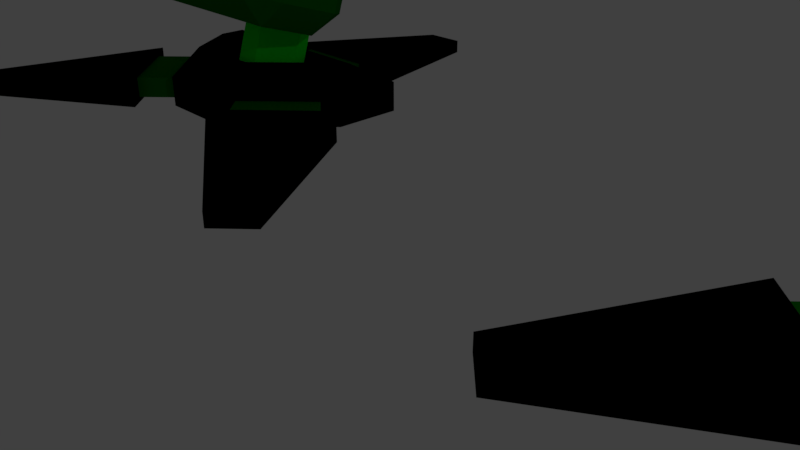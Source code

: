 # Source: Jigblade.blend  (saved by Blender 2.79.0; exported with 4.5.12 LTS)
import bpy
from mathutils import Matrix  # noqa: F401  (used for matrix-valued properties, if any)

bpy.ops.wm.read_factory_settings(use_empty=True)
scene = bpy.context.scene
scene.name = 'Scene'

# ---- collections
col_collection_1 = bpy.data.collections.new('Collection 1'); scene.collection.children.link(col_collection_1)

# ---- materials (node trees are filled in below, after node groups)
mat_material = bpy.data.materials.new('Material')
mat_material.alpha_threshold = 0.0
mat_material.use_transparent_shadow = False
mat_material.diffuse_color = (0.7842, 0.7842, 0.7842, 1.0)
mat_material.roughness = 0.5
mat_material.line_color = (0.0, 0.0, 0.0, 1.0)
mat_white = bpy.data.materials.new('White')
mat_white.alpha_threshold = 0.0
mat_white.use_transparent_shadow = False
mat_white.diffuse_color = (1.0, 1.0, 1.0, 1.0)
mat_white.roughness = 0.5
mat_black = bpy.data.materials.new('Black')
mat_black.alpha_threshold = 0.0
mat_black.use_transparent_shadow = False
mat_black.diffuse_color = (0.0, 0.0, 0.0, 1.0)
mat_black.roughness = 0.5
mat_steel = bpy.data.materials.new('Steel')
mat_steel.alpha_threshold = 0.0
mat_steel.use_transparent_shadow = False
mat_steel.diffuse_color = (0.1191, 0.1191, 0.1191, 1.0)
mat_steel.roughness = 0.5
mat_material_001 = bpy.data.materials.new('Material.001')
mat_material_001.alpha_threshold = 0.0
mat_material_001.use_transparent_shadow = False
mat_material_001.diffuse_color = (0.004271, 0.1573, 0.003796, 1.0)
mat_material_001.roughness = 0.5
mat_material_002 = bpy.data.materials.new('Material.002')
mat_material_002.alpha_threshold = 0.0
mat_material_002.use_transparent_shadow = False
mat_material_002.diffuse_color = (0.007009, 1.0, 0.01337, 1.0)
mat_material_002.roughness = 0.5

# ---- material node trees

# ---- world
world_world = bpy.data.worlds.new('World'); scene.world = world_world
world_world.color = (0.05088, 0.05088, 0.05088)
world_world.use_sun_shadow = False
world_world.sun_shadow_jitter_overblur = 0.0
world_world.cycles.sampling_method = 'MANUAL'

# ---- cameras
cam_camera = bpy.data.cameras.new('Camera')
cam_camera.clip_end = 100.0
cam_camera.lens = 35.0
cam_camera.sensor_width = 32.0
cam_camera.sensor_height = 18.0
cam_camera.ortho_scale = 7.314
cam_camera.dof.focus_distance = 0.0
cam_camera.dof.aperture_fstop = 128.0

# ---- lights
light_lamp = bpy.data.lights.new('Lamp', 'POINT')
light_lamp.transmission_factor = 0.0
light_lamp.cutoff_distance = 30.0
light_lamp.energy = 100.0
light_lamp.shadow_buffer_clip_start = 1.001
light_lamp.shadow_soft_size = 0.1
light_lamp.shadow_maximum_resolution = 0.006
light_lamp.use_absolute_resolution = True

# ---- meshes
me_cube = bpy.data.meshes.new('Cube')
me_cube.from_pydata([(-8.257, 1.061, -0.9766), (-11.26, -0.8921, -0.9766), (-11.84, -0.315, -0.9766), (-9.898, 2.695, -0.9766), (-8.257, 1.061, -0.3899), (-11.26, -0.892, -0.7018), (-11.84, -0.315, -0.7018), (-9.898, 2.695, -0.3899), (-8.517, 1.319, -0.8838), (-9.639, 2.436, -0.8838), (-8.517, 1.319, -0.4827), (-9.639, 2.436, -0.4827), (-7.944, 1.895, -0.8838), (-9.066, 3.012, -0.8838), (-7.944, 1.895, -0.4827), (-9.066, 3.012, -0.4827), (-5.664, 1.129, -0.9766), (-2.672, -0.8375, -0.9766), (-2.09, -0.263, -0.9766), (-4.016, 2.755, -0.9766), (-4.565, 4.661, -0.9736), (-9.391, 4.661, -0.9736), (-5.172, 4.053, -0.02678), (-8.784, 4.053, -0.02678), (-4.565, 3.299, -0.9736), (-6.167, 1.697, -0.9736), (-7.789, 1.697, -0.9736), (-9.391, 3.299, -0.9736), (-6.418, 2.304, -0.02678), (-5.172, 3.55, -0.02678), (-8.784, 3.55, -0.02678), (-7.538, 2.304, -0.02678), (-4.016, 2.755, -0.3899), (-2.09, -0.263, -0.7018), (-2.672, -0.8375, -0.7018), (-5.664, 1.129, -0.3899), (-4.276, 2.498, -0.8838), (-5.403, 1.386, -0.8838), (-4.276, 2.498, -0.4827), (-5.403, 1.386, -0.4827), (-4.847, 3.076, -0.8838), (-5.974, 1.964, -0.8838), (-4.847, 3.076, -0.4827), (-5.974, 1.964, -0.4827), (-5.866, 5.212, -0.9766), (-6.669, 8.701, -0.9766), (-7.487, 8.689, -0.9766), (-8.182, 5.176, -0.9766), (-8.182, 5.176, -0.3899), (-7.487, 8.689, -0.7018), (-6.669, 8.701, -0.7018), (-5.866, 5.212, -0.3899), (-7.815, 5.182, -0.8838), (-6.232, 5.207, -0.8838), (-7.815, 5.182, -0.4827), (-6.232, 5.207, -0.4827), (-7.803, 4.37, -0.8838), (-6.22, 4.394, -0.8838), (-7.803, 4.37, -0.4827), (-6.22, 4.394, -0.4827), (-4.565, 4.661, -0.3857), (-9.391, 4.661, -0.3857), (-4.565, 3.299, -0.3857), (-6.167, 1.697, -0.3857), (-7.789, 1.697, -0.3857), (-9.391, 3.299, -0.3857), (-5.805, 3.791, -0.02678), (-8.151, 3.791, -0.02678), (-5.805, 3.464, -0.02678), (-6.614, 2.654, -0.02678), (-7.342, 2.654, -0.02678), (-8.151, 3.464, -0.02678), (-5.805, 3.791, -0.369), (-8.151, 3.791, -0.369), (-5.805, 3.464, -0.369), (-6.614, 2.654, -0.369), (-7.342, 2.654, -0.369), (-8.151, 3.464, -0.369), (-6.158, 3.644, -0.369), (-7.798, 3.644, -0.369), (-6.158, 3.415, -0.369), (-6.724, 2.85, -0.369), (-7.232, 2.85, -0.369), (-7.798, 3.415, -0.369), (-6.158, 3.644, -0.369), (-7.798, 3.644, -0.369), (-6.158, 3.415, -0.369), (-6.724, 2.85, -0.369), (-7.232, 2.85, -0.369), (-7.798, 3.415, -0.369), (-6.158, 5.499, 5.443), (-7.798, 5.499, 5.443), (-6.158, 5.271, 5.443), (-6.724, 4.705, 5.443), (-7.232, 4.705, 5.443), (-7.798, 5.271, 5.443), (-6.158, 5.496, 5.603), (-7.798, 5.496, 5.603), (-6.158, 5.337, 5.44), (-6.724, 4.941, 5.035), (-7.232, 4.941, 5.035), (-7.798, 5.337, 5.44), (-6.158, 2.634, 10.99), (-7.798, 2.634, 10.99), (-6.158, 2.475, 10.83), (-6.724, 2.08, 10.42), (-7.232, 2.08, 10.42), (-7.798, 2.475, 10.83), (-6.45, 5.026, 6.529), (-5.517, 5.026, 6.531), (-6.449, 5.526, 6.395), (-5.516, 5.526, 6.397), (-6.446, 5.892, 6.029), (-5.513, 5.892, 6.031), (-6.442, 6.026, 5.529), (-5.509, 6.026, 5.531), (-6.438, 5.892, 5.029), (-5.506, 5.892, 5.031), (-6.436, 5.526, 4.663), (-5.503, 5.526, 4.665), (-6.435, 5.026, 4.529), (-5.502, 5.026, 4.531), (-6.436, 4.526, 4.663), (-5.503, 4.526, 4.665), (-6.438, 4.16, 5.029), (-5.506, 4.16, 5.031), (-6.442, 4.026, 5.529), (-5.509, 4.026, 5.531), (-6.446, 4.16, 6.029), (-5.513, 4.16, 6.031), (-6.449, 4.526, 6.395), (-5.516, 4.526, 6.397), (-6.131, 5.026, 5.857), (-5.826, 5.026, 5.857), (-6.13, 5.189, 5.813), (-5.825, 5.189, 5.814), (-6.129, 5.309, 5.693), (-5.824, 5.309, 5.694), (-6.128, 5.352, 5.53), (-5.823, 5.352, 5.531), (-6.127, 5.309, 5.366), (-5.822, 5.309, 5.367), (-6.126, 5.189, 5.247), (-5.821, 5.189, 5.247), (-6.126, 5.026, 5.203), (-5.821, 5.026, 5.204), (-6.126, 4.862, 5.247), (-5.821, 4.862, 5.247), (-6.127, 4.742, 5.366), (-5.822, 4.742, 5.367), (-6.128, 4.699, 5.53), (-5.823, 4.699, 5.531), (-6.129, 4.742, 5.693), (-5.824, 4.742, 5.694), (-6.13, 4.862, 5.813), (-5.825, 4.862, 5.814), (-8.443, 5.026, 6.529), (-7.51, 5.026, 6.531), (-8.442, 5.526, 6.395), (-7.509, 5.526, 6.397), (-8.439, 5.892, 6.029), (-7.506, 5.892, 6.031), (-8.435, 6.026, 5.529), (-7.503, 6.026, 5.531), (-8.432, 5.892, 5.029), (-7.499, 5.892, 5.031), (-8.429, 5.526, 4.663), (-7.496, 5.526, 4.665), (-8.428, 5.026, 4.529), (-7.495, 5.026, 4.531), (-8.429, 4.526, 4.663), (-7.496, 4.526, 4.665), (-8.432, 4.16, 5.029), (-7.499, 4.16, 5.031), (-8.435, 4.026, 5.529), (-7.503, 4.026, 5.531), (-8.439, 4.16, 6.029), (-7.506, 4.16, 6.031), (-8.442, 4.526, 6.395), (-7.509, 4.526, 6.397), (-8.124, 5.026, 5.857), (-7.819, 5.026, 5.857), (-8.124, 5.189, 5.813), (-7.819, 5.189, 5.814), (-8.123, 5.309, 5.693), (-7.818, 5.309, 5.694), (-8.122, 5.352, 5.53), (-7.817, 5.352, 5.531), (-8.12, 5.309, 5.366), (-7.815, 5.309, 5.367), (-8.119, 5.189, 5.247), (-7.815, 5.189, 5.247), (-8.119, 5.026, 5.203), (-7.814, 5.026, 5.204), (-8.119, 4.862, 5.247), (-7.815, 4.862, 5.247), (-8.12, 4.742, 5.366), (-7.815, 4.742, 5.367), (-8.122, 4.699, 5.53), (-7.817, 4.699, 5.531), (-8.123, 4.742, 5.693), (-7.818, 4.742, 5.694), (-8.124, 4.862, 5.813), (-7.819, 4.862, 5.814), (-9.442, 3.908, 7.15), (-8.837, 4.14, 6.746), (-9.442, 1.525, 9.004), (-8.837, 1.293, 9.408), (-8.837, 1.028, 8.76), (-9.442, 2.879, 6.646), (-8.837, 2.382, 6.402), (-8.837, 3.111, 6.242), (-8.576, 2.257, 0.934), (-8.576, 1.872, 1.577), (-9.095, 2.408, 1.405), (-8.576, 2.752, 4.33), (-8.576, 3.439, 4.63), (-9.095, 3.288, 4.159), (-8.576, 3.366, 0.5795), (-9.095, 3.517, 1.051), (-8.576, 4.053, 0.8794), (-8.576, 4.548, 4.276), (-8.576, 4.933, 3.633), (-9.095, 4.397, 3.804), (-5.416, 2.257, 0.934), (-4.896, 2.408, 1.405), (-5.416, 1.872, 1.577), (-5.416, 3.439, 4.63), (-5.416, 2.752, 4.33), (-4.896, 3.288, 4.159), (-5.416, 3.366, 0.5795), (-5.416, 4.053, 0.8794), (-4.896, 3.517, 1.051), (-5.416, 4.548, 4.276), (-4.896, 4.397, 3.804), (-5.416, 4.933, 3.633), (-8.837, 4.405, 7.393), (-8.837, 2.321, 9.911), (-8.837, 3.05, 9.751), (-9.442, 2.553, 9.508), (-5.155, 3.111, 6.242), (-4.549, 2.879, 6.646), (-5.155, 2.382, 6.402), (-5.155, 1.293, 9.408), (-5.155, 1.028, 8.76), (-4.549, 1.525, 9.004), (-5.155, 4.14, 6.746), (-5.155, 4.405, 7.393), (-4.549, 3.908, 7.15), (-5.155, 2.321, 9.911), (-4.549, 2.553, 9.508), (-5.155, 3.05, 9.751), (5.657, 1.061, -0.9766), (2.656, -0.8921, -0.9766), (2.076, -0.315, -0.9766), (4.015, 2.695, -0.9766), (5.657, 1.061, -0.3899), (2.656, -0.892, -0.7018), (2.076, -0.315, -0.7018), (4.015, 2.695, -0.3899), (5.397, 1.319, -0.8838), (4.275, 2.436, -0.8838), (5.397, 1.319, -0.4827), (4.275, 2.436, -0.4827), (5.97, 1.895, -0.8838), (4.848, 3.012, -0.8838), (5.97, 1.895, -0.4827), (4.848, 3.012, -0.4827), (8.25, 1.129, -0.9766), (11.24, -0.8375, -0.9766), (11.82, -0.263, -0.9766), (9.898, 2.755, -0.9766), (9.349, 4.661, -0.9736), (4.522, 4.661, -0.9736), (8.742, 4.053, -0.02678), (5.13, 4.053, -0.02678), (9.349, 3.299, -0.9736), (7.747, 1.697, -0.9736), (6.124, 1.697, -0.9736), (4.522, 3.299, -0.9736), (7.496, 2.304, -0.02678), (8.742, 3.55, -0.02678), (5.13, 3.55, -0.02678), (6.376, 2.304, -0.02678), (9.898, 2.755, -0.3899), (11.82, -0.263, -0.7018), (11.24, -0.8375, -0.7018), (8.25, 1.129, -0.3899), (9.637, 2.498, -0.8838), (8.51, 1.386, -0.8838), (9.637, 2.498, -0.4827), (8.51, 1.386, -0.4827), (9.067, 3.076, -0.8838), (7.94, 1.964, -0.8838), (9.067, 3.076, -0.4827), (7.94, 1.964, -0.4827), (8.048, 5.212, -0.9766), (7.245, 8.701, -0.9766), (6.427, 8.689, -0.9766), (5.732, 5.176, -0.9766), (5.732, 5.176, -0.3899), (6.427, 8.689, -0.7018), (7.245, 8.701, -0.7018), (8.048, 5.212, -0.3899), (6.098, 5.182, -0.8838), (7.682, 5.207, -0.8838), (6.098, 5.182, -0.4827), (7.682, 5.207, -0.4827), (6.111, 4.37, -0.8838), (7.694, 4.394, -0.8838), (6.111, 4.37, -0.4827), (7.694, 4.394, -0.4827), (9.349, 4.661, -0.3857), (4.522, 4.661, -0.3857), (9.349, 3.299, -0.3857), (7.747, 1.697, -0.3857), (6.124, 1.697, -0.3857), (4.522, 3.299, -0.3857), (8.109, 3.791, -0.02678), (5.763, 3.791, -0.02678), (8.109, 3.464, -0.02678), (7.299, 2.654, -0.02678), (6.572, 2.654, -0.02678), (5.763, 3.464, -0.02678), (8.109, 3.791, -0.369), (5.763, 3.791, -0.369), (8.109, 3.464, -0.369), (7.299, 2.654, -0.369), (6.572, 2.654, -0.369), (5.763, 3.464, -0.369), (7.755, 3.644, -0.369), (6.116, 3.644, -0.369), (7.755, 3.415, -0.369), (7.19, 2.85, -0.369), (6.682, 2.85, -0.369), (6.116, 3.415, -0.369), (7.755, 3.644, -0.369), (6.116, 3.644, -0.369), (7.755, 3.415, -0.369), (7.19, 2.85, -0.369), (6.682, 2.85, -0.369), (6.116, 3.415, -0.369), (7.755, 5.499, 5.443), (6.116, 5.499, 5.443), (7.755, 5.271, 5.443), (7.19, 4.705, 5.443), (6.682, 4.705, 5.443), (6.116, 5.271, 5.443), (7.755, 5.496, 5.603), (6.116, 5.496, 5.603), (7.755, 5.337, 5.44), (7.19, 4.941, 5.035), (6.682, 4.941, 5.035), (6.116, 5.337, 5.44), (7.755, 2.634, 10.99), (6.116, 2.634, 10.99), (7.755, 2.475, 10.83), (7.19, 2.08, 10.42), (6.682, 2.08, 10.42), (6.116, 2.475, 10.83), (7.464, 5.026, 6.529), (8.397, 5.026, 6.531), (7.465, 5.526, 6.395), (8.398, 5.526, 6.397), (7.468, 5.892, 6.029), (8.401, 5.892, 6.031), (7.472, 6.026, 5.529), (8.404, 6.026, 5.531), (7.476, 5.892, 5.029), (8.408, 5.892, 5.031), (7.478, 5.526, 4.663), (8.411, 5.526, 4.665), (7.479, 5.026, 4.529), (8.412, 5.026, 4.531), (7.478, 4.526, 4.663), (8.411, 4.526, 4.665), (7.476, 4.16, 5.029), (8.408, 4.16, 5.031), (7.472, 4.026, 5.529), (8.404, 4.026, 5.531), (7.468, 4.16, 6.029), (8.401, 4.16, 6.031), (7.465, 4.526, 6.395), (8.398, 4.526, 6.397), (7.783, 5.026, 5.857), (8.088, 5.026, 5.857), (7.784, 5.189, 5.813), (8.088, 5.189, 5.814), (7.784, 5.309, 5.693), (8.089, 5.309, 5.694), (7.786, 5.352, 5.53), (8.091, 5.352, 5.531), (7.787, 5.309, 5.366), (8.092, 5.309, 5.367), (7.788, 5.189, 5.247), (8.093, 5.189, 5.247), (7.788, 5.026, 5.203), (8.093, 5.026, 5.204), (7.788, 4.862, 5.247), (8.093, 4.862, 5.247), (7.787, 4.742, 5.366), (8.092, 4.742, 5.367), (7.786, 4.699, 5.53), (8.091, 4.699, 5.531), (7.784, 4.742, 5.693), (8.089, 4.742, 5.694), (7.784, 4.862, 5.813), (8.088, 4.862, 5.814), (5.471, 5.026, 6.529), (6.404, 5.026, 6.531), (5.472, 5.526, 6.395), (6.405, 5.526, 6.397), (5.475, 5.892, 6.029), (6.407, 5.892, 6.031), (5.478, 6.026, 5.529), (6.411, 6.026, 5.531), (5.482, 5.892, 5.029), (6.415, 5.892, 5.031), (5.485, 5.526, 4.663), (6.418, 5.526, 4.665), (5.486, 5.026, 4.529), (6.419, 5.026, 4.531), (5.485, 4.526, 4.663), (6.418, 4.526, 4.665), (5.482, 4.16, 5.029), (6.415, 4.16, 5.031), (5.478, 4.026, 5.529), (6.411, 4.026, 5.531), (5.475, 4.16, 6.029), (6.407, 4.16, 6.031), (5.472, 4.526, 6.395), (6.405, 4.526, 6.397), (5.79, 5.026, 5.857), (6.095, 5.026, 5.857), (5.79, 5.189, 5.813), (6.095, 5.189, 5.814), (5.791, 5.309, 5.693), (6.096, 5.309, 5.694), (5.792, 5.352, 5.53), (6.097, 5.352, 5.531), (5.794, 5.309, 5.366), (6.098, 5.309, 5.367), (5.794, 5.189, 5.247), (6.099, 5.189, 5.247), (5.795, 5.026, 5.203), (6.1, 5.026, 5.204), (5.794, 4.862, 5.247), (6.099, 4.862, 5.247), (5.794, 4.742, 5.366), (6.098, 4.742, 5.367), (5.792, 4.699, 5.53), (6.097, 4.699, 5.531), (5.791, 4.742, 5.693), (6.096, 4.742, 5.694), (5.79, 4.862, 5.813), (6.095, 4.862, 5.814), (4.472, 3.908, 7.15), (5.077, 4.14, 6.746), (4.472, 1.525, 9.004), (5.077, 1.293, 9.408), (5.077, 1.028, 8.76), (4.472, 2.879, 6.646), (5.077, 2.382, 6.402), (5.077, 3.111, 6.242), (5.338, 2.257, 0.934), (5.338, 1.872, 1.577), (4.819, 2.408, 1.405), (5.338, 2.752, 4.33), (5.338, 3.439, 4.63), (4.819, 3.288, 4.159), (5.338, 3.366, 0.5795), (4.819, 3.517, 1.051), (5.338, 4.053, 0.8794), (5.338, 4.548, 4.276), (5.338, 4.933, 3.633), (4.819, 4.397, 3.804), (8.498, 2.257, 0.934), (9.018, 2.408, 1.405), (8.498, 1.872, 1.577), (8.498, 3.439, 4.63), (8.498, 2.752, 4.33), (9.018, 3.288, 4.159), (8.498, 3.366, 0.5795), (8.498, 4.053, 0.8794), (9.018, 3.517, 1.051), (8.498, 4.548, 4.276), (9.018, 4.397, 3.804), (8.498, 4.933, 3.633), (5.077, 4.405, 7.393), (5.077, 2.321, 9.911), (5.077, 3.05, 9.751), (4.472, 2.553, 9.508), (8.759, 3.111, 6.242), (9.364, 2.879, 6.646), (8.759, 2.382, 6.402), (8.759, 1.293, 9.408), (8.759, 1.028, 8.76), (9.364, 1.525, 9.004), (8.759, 4.14, 6.746), (8.759, 4.405, 7.393), (9.364, 3.908, 7.15), (8.759, 2.321, 9.911), (9.364, 2.553, 9.508), (8.759, 3.05, 9.751), (-3.592, 3.934, 9.387), (-2.706, 4.491, 9.671), (-3.592, 1.499, 6.767), (-2.706, 0.9422, 6.482), (-2.706, 1.893, 6.304), (-3.592, 4.751, 8.429), (-2.706, 5.145, 7.967), (-2.706, 5.307, 8.714), (-2.706, 3.539, 9.849), (-2.706, 0.1256, 7.44), (-2.706, 0.2875, 8.187), (-3.592, 0.6821, 7.724), (2.681, 5.307, 8.714), (3.567, 4.751, 8.429), (2.681, 5.145, 7.967), (2.681, 0.9422, 6.482), (2.681, 1.893, 6.304), (3.567, 1.499, 6.767), (2.681, 4.491, 9.671), (2.681, 3.539, 9.849), (3.567, 3.934, 9.387), (2.681, 0.1256, 7.44), (3.567, 0.6821, 7.724), (2.681, 0.2875, 8.187), (-2.263, -2.887, 10.6), (-2.48, 1.916, 13.5), (-2.48, 7.194, 11.01), (-2.48, 7.194, 13.5), (2.19, -2.887, 10.6), (2.408, 1.916, 13.5), (2.408, 7.194, 11.01), (2.408, 7.194, 13.5), (-2.263, -2.887, 11.22), (-2.48, 7.194, 11.43), (2.408, 7.194, 11.43), (2.19, -2.887, 11.22), (-2.48, 3.018, 10.2), (-2.48, 3.018, 13.5), (2.408, 3.018, 10.2), (2.408, 3.018, 13.5), (2.408, 3.018, 11.43), (-2.48, 3.018, 11.43), (2.408, -2.665, 11.43), (2.408, -0.8212, 10.2), (-2.48, -0.8212, 10.2), (-2.48, -2.665, 11.43), (2.05, 2.31, 12.99), (2.05, 6.006, 11.25), (2.05, 6.006, 12.99), (2.05, 6.006, 11.54), (2.05, 3.082, 10.68), (2.05, 3.082, 12.99), (2.05, 3.082, 11.54), (2.05, -0.8976, 11.54), (2.05, 0.3932, 10.68), (4.396, 6.006, 11.54), (4.396, 6.006, 11.25), (4.396, 3.082, 10.68), (4.396, 3.082, 12.99), (4.396, 2.31, 12.99), (4.396, -0.8976, 11.54), (4.396, 0.3932, 10.68), (4.396, 6.006, 12.99), (4.396, 3.082, 11.54), (-4.807, 2.31, 12.99), (-4.807, 6.006, 11.25), (-4.807, 6.006, 12.99), (-4.807, 6.006, 11.54), (-4.807, 3.082, 10.68), (-4.807, 3.082, 12.99), (-4.807, 3.082, 11.54), (-4.807, -0.8976, 11.54), (-4.807, 0.3932, 10.68), (-2.461, 6.006, 11.54), (-2.461, 6.006, 11.25), (-2.461, 3.082, 10.68), (-2.461, 3.082, 12.99), (-2.461, 2.31, 12.99), (-2.461, -0.8976, 11.54), (-2.461, 0.3932, 10.68), (-2.461, 6.006, 12.99), (-2.461, 3.082, 11.54), (-8.563, 2.409, 8.634), (-8.563, 2.409, 7.788), (-0.03359, 4.795, 8.448), (-0.03359, 4.795, 10.45), (0.9127, 4.604, 8.448), (0.9127, 4.604, 10.45), (1.498, 4.104, 8.448), (1.498, 4.104, 10.45), (1.498, 3.486, 8.448), (1.498, 3.486, 10.45), (0.9127, 2.986, 8.448), (0.9127, 2.986, 10.45), (-0.03359, 2.795, 8.448), (-0.03359, 2.795, 10.45), (-0.9799, 2.986, 8.448), (-0.9799, 2.986, 10.45), (-1.565, 3.486, 8.448), (-1.565, 3.486, 10.45), (-1.565, 4.104, 8.448), (-1.565, 4.104, 10.45), (-0.9799, 4.604, 8.448), (-0.9799, 4.604, 10.45), (-8.563, 3.512, 7.788), (-8.563, 3.512, 8.634), (8.599, 2.409, 7.788), (8.599, 2.409, 8.634), (8.599, 3.512, 7.788), (8.599, 3.512, 8.634), (6.679, -1.13, 9.563), (5.039, -1.13, 9.563), (6.679, -1.275, 9.739), (6.113, -1.636, 10.17), (5.605, -1.636, 10.17), (5.039, -1.275, 9.739), (6.679, 4.531, 11.84), (5.039, 4.531, 11.84), (6.679, 4.385, 12.02), (6.113, 4.025, 12.45), (5.605, 4.025, 12.45), (5.039, 4.385, 12.02), (6.679, -7.212, 9.748), (5.039, -7.212, 9.748), (6.679, -7.272, 9.968), (6.113, -7.422, 10.51), (5.605, -7.422, 10.51), (5.039, -7.272, 9.968), (6.679, -1.115, 9.497), (5.039, -1.115, 9.497), (6.679, -1.176, 9.717), (6.113, -1.325, 10.26), (5.605, -1.325, 10.26), (5.039, -1.176, 9.717), (6.384, -1.162, 10.87), (7.317, -1.162, 10.87), (6.385, -0.6616, 10.74), (7.318, -0.6616, 10.74), (6.388, -0.2955, 10.37), (7.321, -0.2955, 10.37), (6.392, -0.1616, 9.871), (7.325, -0.1616, 9.873), (6.396, -0.2955, 9.371), (7.328, -0.2955, 9.373), (6.398, -0.6616, 9.005), (7.331, -0.6616, 9.007), (6.399, -1.162, 8.871), (7.332, -1.162, 8.873), (6.398, -1.662, 9.005), (7.331, -1.662, 9.007), (6.396, -2.028, 9.371), (7.328, -2.028, 9.373), (6.392, -2.162, 9.871), (7.325, -2.162, 9.873), (6.388, -2.028, 10.37), (7.321, -2.028, 10.37), (6.385, -1.662, 10.74), (7.318, -1.662, 10.74), (6.703, -1.162, 10.2), (7.008, -1.162, 10.2), (6.704, -0.9981, 10.15), (7.009, -0.9981, 10.16), (6.705, -0.8785, 10.03), (7.009, -0.8785, 10.04), (6.706, -0.8347, 9.871), (7.011, -0.8347, 9.872), (6.707, -0.8785, 9.708), (7.012, -0.8785, 9.709), (6.708, -0.9981, 9.588), (7.013, -0.9981, 9.589), (6.708, -1.162, 9.545), (7.013, -1.162, 9.545), (6.708, -1.325, 9.588), (7.013, -1.325, 9.589), (6.707, -1.445, 9.708), (7.012, -1.445, 9.709), (6.706, -1.488, 9.871), (7.011, -1.488, 9.872), (6.705, -1.445, 10.03), (7.009, -1.445, 10.04), (6.704, -1.325, 10.15), (7.009, -1.325, 10.16), (4.393, -1.162, 10.87), (5.326, -1.162, 10.87), (4.394, -0.6616, 10.74), (5.327, -0.6616, 10.74), (4.397, -0.2955, 10.37), (5.33, -0.2955, 10.37), (4.401, -0.1616, 9.871), (5.333, -0.1616, 9.873), (4.404, -0.2955, 9.371), (5.337, -0.2955, 9.373), (4.407, -0.6616, 9.005), (5.34, -0.6616, 9.007), (4.408, -1.162, 8.871), (5.341, -1.162, 8.873), (4.407, -1.662, 9.005), (5.34, -1.662, 9.007), (4.404, -2.028, 9.371), (5.337, -2.028, 9.373), (4.401, -2.162, 9.871), (5.333, -2.162, 9.873), (4.397, -2.028, 10.37), (5.33, -2.028, 10.37), (4.394, -1.662, 10.74), (5.327, -1.662, 10.74), (4.712, -1.162, 10.2), (5.017, -1.162, 10.2), (4.712, -0.9981, 10.15), (5.017, -0.9981, 10.16), (4.713, -0.8785, 10.03), (5.018, -0.8785, 10.04), (4.715, -0.8347, 9.871), (5.019, -0.8347, 9.872), (4.716, -0.8785, 9.708), (5.021, -0.8785, 9.709), (4.717, -0.9981, 9.588), (5.022, -0.9981, 9.589), (4.717, -1.162, 9.545), (5.022, -1.162, 9.545), (4.717, -1.325, 9.588), (5.022, -1.325, 9.589), (4.716, -1.445, 9.708), (5.021, -1.445, 9.709), (4.715, -1.488, 9.871), (5.019, -1.488, 9.872), (4.713, -1.445, 10.03), (5.018, -1.445, 10.04), (4.712, -1.325, 10.15), (5.017, -1.325, 10.16), (-5.349, -1.005, 8.062), (-6.988, -1.005, 8.062), (-5.349, -1.197, 8.186), (-5.914, -1.672, 8.492), (-6.422, -1.672, 8.492), (-6.988, -1.197, 8.186), (-5.349, 3.705, 11.94), (-6.988, 3.705, 11.94), (-5.349, 3.513, 12.06), (-5.914, 3.038, 12.37), (-6.422, 3.038, 12.37), (-6.988, 3.513, 12.06), (-5.349, -6.859, 6.402), (-6.988, -6.859, 6.402), (-5.349, -6.983, 6.594), (-5.914, -7.29, 7.069), (-6.422, -7.29, 7.069), (-6.988, -6.983, 6.594), (-5.349, -0.971, 8.003), (-6.988, -0.971, 8.003), (-5.349, -1.095, 8.194), (-5.914, -1.402, 8.669), (-6.422, -1.402, 8.669), (-6.988, -1.095, 8.194), (-5.643, -1.43, 9.299), (-4.71, -1.431, 9.301), (-5.642, -0.9126, 9.322), (-4.709, -0.9134, 9.325), (-5.639, -0.4532, 9.084), (-4.706, -0.454, 9.086), (-5.635, -0.1746, 8.647), (-4.703, -0.1753, 8.65), (-5.632, -0.1514, 8.13), (-4.699, -0.1522, 8.133), (-5.629, -0.3899, 7.671), (-4.696, -0.3907, 7.673), (-5.628, -0.8262, 7.392), (-4.695, -0.8269, 7.395), (-5.629, -1.343, 7.369), (-4.696, -1.344, 7.371), (-5.632, -1.803, 7.607), (-4.699, -1.803, 7.61), (-5.635, -2.081, 8.044), (-4.703, -2.082, 8.046), (-5.639, -2.104, 8.561), (-4.706, -2.105, 8.563), (-5.642, -1.866, 9.02), (-4.709, -1.867, 9.023), (-5.324, -1.227, 8.658), (-5.019, -1.227, 8.659), (-5.324, -1.058, 8.666), (-5.019, -1.058, 8.666), (-5.323, -0.9076, 8.588), (-5.018, -0.9079, 8.588), (-5.321, -0.8166, 8.445), (-5.017, -0.8168, 8.446), (-5.32, -0.809, 8.276), (-5.015, -0.8092, 8.277), (-5.319, -0.8869, 8.126), (-5.014, -0.8872, 8.127), (-5.319, -1.03, 8.035), (-5.014, -1.03, 8.036), (-5.319, -1.199, 8.027), (-5.014, -1.199, 8.028), (-5.32, -1.349, 8.105), (-5.015, -1.349, 8.106), (-5.321, -1.44, 8.248), (-5.017, -1.44, 8.249), (-5.323, -1.447, 8.417), (-5.018, -1.448, 8.418), (-5.324, -1.369, 8.567), (-5.019, -1.37, 8.568), (-7.634, -1.43, 9.299), (-6.701, -1.431, 9.301), (-7.633, -0.9126, 9.322), (-6.7, -0.9134, 9.325), (-7.63, -0.4532, 9.084), (-6.698, -0.454, 9.086), (-7.627, -0.1746, 8.647), (-6.694, -0.1753, 8.65), (-7.623, -0.1514, 8.13), (-6.69, -0.1522, 8.133), (-7.62, -0.3899, 7.671), (-6.687, -0.3907, 7.673), (-7.619, -0.8262, 7.392), (-6.686, -0.8269, 7.395), (-7.62, -1.343, 7.369), (-6.687, -1.344, 7.371), (-7.623, -1.803, 7.607), (-6.69, -1.803, 7.61), (-7.627, -2.081, 8.044), (-6.694, -2.082, 8.046), (-7.63, -2.104, 8.561), (-6.698, -2.105, 8.563), (-7.633, -1.866, 9.02), (-6.7, -1.867, 9.023), (-7.315, -1.227, 8.658), (-7.01, -1.227, 8.659), (-7.315, -1.058, 8.666), (-7.01, -1.058, 8.666), (-7.314, -0.9076, 8.588), (-7.009, -0.9079, 8.588), (-7.313, -0.8166, 8.445), (-7.008, -0.8168, 8.446), (-7.311, -0.809, 8.276), (-7.007, -0.8092, 8.277), (-7.311, -0.8869, 8.126), (-7.006, -0.8872, 8.127), (-7.31, -1.03, 8.035), (-7.005, -1.03, 8.036), (-7.311, -1.199, 8.027), (-7.006, -1.199, 8.028), (-7.311, -1.349, 8.105), (-7.007, -1.349, 8.106), (-7.313, -1.44, 8.248), (-7.008, -1.44, 8.249), (-7.314, -1.447, 8.417), (-7.009, -1.448, 8.418), (-7.315, -1.369, 8.567), (-7.01, -1.37, 8.568), (-6.013, 2.53, 11.81), (-6.013, 2.53, 11.27), (-6.013, 3.39, 11.27), (-6.013, 3.39, 11.81), (6.049, 2.53, 11.27), (6.049, 2.53, 11.81), (6.049, 3.39, 11.27), (6.049, 3.39, 11.81), (5.92, -6.808, 8.565), (5.92, -6.428, 8.673), (6.259, -6.815, 7.381), (6.259, -6.435, 7.489), (6.259, -6.835, 8.603), (6.259, -6.454, 8.712), (6.974, -6.867, 7.566), (6.974, -6.487, 7.674), (6.704, -6.974, 8.611), (6.704, -6.594, 8.72), (7.615, -6.969, 7.923), (7.615, -6.588, 8.032), (7.009, -7.036, 8.855), (7.009, -6.655, 8.964), (8.139, -7.112, 8.429), (8.139, -6.731, 8.538), (7.545, -7.196, 9.052), (7.545, -6.816, 9.161), (8.509, -7.287, 9.049), (8.509, -6.906, 9.157), (7.614, -7.383, 9.481), (7.614, -7.003, 9.59), (8.701, -7.483, 9.74), (8.701, -7.102, 9.848), (7.713, -7.584, 9.966), (7.713, -7.203, 10.07), (8.701, -7.685, 10.41), (8.701, -7.304, 10.52), (7.652, -7.784, 10.41), (7.652, -7.404, 10.52), (8.509, -7.88, 11.15), (8.509, -7.5, 11.25), (7.532, -7.971, 10.85), (7.532, -7.591, 10.96), (8.139, -8.056, 11.77), (8.139, -7.675, 11.87), (7.272, -8.132, 11.24), (7.272, -7.751, 11.34), (7.615, -8.199, 12.27), (7.615, -7.818, 12.38), (6.885, -8.255, 11.5), (6.885, -7.874, 11.6), (6.974, -8.3, 12.63), (6.974, -7.919, 12.74), (6.433, -8.332, 11.6), (6.433, -7.952, 11.71), (6.259, -8.352, 12.81), (6.259, -7.972, 12.92), (5.978, -8.359, 11.65), (5.978, -7.978, 11.76), (5.518, -8.352, 12.81), (5.518, -7.972, 12.92), (5.357, -8.332, 11.58), (5.357, -7.952, 11.69), (4.803, -8.3, 12.63), (4.803, -7.919, 12.74), (4.909, -8.255, 11.47), (4.909, -7.874, 11.57), (4.161, -8.199, 12.27), (4.161, -7.818, 12.38), (4.687, -8.132, 11.14), (4.687, -7.751, 11.25), (3.638, -8.056, 11.77), (3.638, -7.675, 11.87), (4.532, -7.971, 10.69), (4.532, -7.591, 10.8), (3.268, -7.88, 11.15), (3.268, -7.5, 11.25), (4.416, -7.784, 10.29), (4.416, -7.404, 10.4), (3.076, -7.685, 10.37), (3.076, -7.304, 10.48), (4.346, -7.584, 9.836), (4.346, -7.203, 9.945), (3.076, -7.483, 9.74), (3.076, -7.102, 9.848), (4.473, -7.383, 9.494), (4.473, -7.003, 9.602), (3.268, -7.287, 9.049), (3.268, -6.906, 9.157), (4.61, -7.196, 9.091), (4.61, -6.816, 9.199), (3.638, -7.112, 8.429), (3.638, -6.731, 8.538), (4.804, -7.036, 8.881), (4.804, -6.655, 8.99), (4.161, -6.969, 7.923), (4.161, -6.588, 8.032), (5.083, -6.912, 8.641), (5.083, -6.532, 8.749), (4.803, -6.867, 7.566), (4.803, -6.487, 7.674), (5.478, -6.835, 8.531), (5.478, -6.454, 8.64), (5.518, -6.815, 7.381), (5.518, -6.435, 7.489), (-6.2, -6.166, 5.087), (-6.2, -5.737, 5.296), (-5.791, -5.923, 3.68), (-5.791, -5.494, 3.889), (-5.791, -6.206, 5.127), (-5.791, -5.777, 5.337), (-4.929, -6.024, 3.888), (-4.929, -5.596, 4.098), (-5.254, -6.373, 5.107), (-5.254, -5.944, 5.317), (-4.155, -6.22, 4.291), (-4.155, -5.791, 4.501), (-4.886, -6.497, 5.383), (-4.886, -6.068, 5.593), (-3.524, -6.497, 4.862), (-3.524, -6.069, 5.071), (-4.239, -6.73, 5.583), (-4.239, -6.301, 5.793), (-3.077, -6.837, 5.56), (-3.077, -6.408, 5.77), (-4.157, -7.043, 6.053), (-4.157, -6.614, 6.263), (-2.846, -7.216, 6.339), (-2.846, -6.787, 6.549), (-4.037, -7.384, 6.586), (-4.037, -6.955, 6.796), (-2.846, -7.598, 7.094), (-2.846, -7.169, 7.304), (-4.111, -7.717, 7.074), (-4.111, -7.288, 7.284), (-3.077, -7.986, 7.924), (-3.077, -7.557, 8.134), (-4.256, -8.031, 7.554), (-4.256, -7.603, 7.763), (-3.524, -8.326, 8.623), (-3.524, -7.897, 8.832), (-4.569, -8.304, 7.977), (-4.569, -7.875, 8.187), (-4.155, -8.603, 9.193), (-4.155, -8.174, 9.402), (-5.036, -8.505, 8.261), (-5.036, -8.076, 8.47), (-4.929, -8.799, 9.596), (-4.929, -8.37, 9.806), (-5.581, -8.62, 8.373), (-5.581, -8.191, 8.583), (-5.791, -8.9, 9.805), (-5.791, -8.471, 10.01), (-6.13, -8.662, 8.427), (-6.13, -8.233, 8.637), (-6.685, -8.9, 9.805), (-6.685, -8.471, 10.01), (-6.879, -8.615, 8.343), (-6.879, -8.186, 8.553), (-7.547, -8.799, 9.596), (-7.547, -8.37, 9.806), (-7.419, -8.499, 8.224), (-7.419, -8.07, 8.434), (-8.321, -8.603, 9.193), (-8.321, -8.174, 9.403), (-7.687, -8.284, 7.868), (-7.687, -7.855, 8.077), (-8.952, -8.326, 8.623), (-8.952, -7.897, 8.832), (-7.874, -7.998, 7.369), (-7.874, -7.57, 7.579), (-9.399, -7.986, 7.924), (-9.399, -7.557, 8.134), (-8.013, -7.691, 6.932), (-8.013, -7.262, 7.141), (-9.63, -7.589, 7.042), (-9.63, -7.16, 7.252), (-8.098, -7.356, 6.432), (-8.098, -6.927, 6.641), (-9.63, -7.216, 6.339), (-9.63, -6.787, 6.549), (-7.945, -7.045, 6.068), (-7.945, -6.616, 6.278), (-9.399, -6.837, 5.56), (-9.399, -6.408, 5.77), (-7.78, -6.738, 5.629), (-7.78, -6.309, 5.838), (-8.952, -6.497, 4.862), (-8.952, -6.069, 5.071), (-7.545, -6.503, 5.414), (-7.545, -6.074, 5.624), (-8.321, -6.22, 4.291), (-8.321, -5.791, 4.501), (-7.209, -6.305, 5.155), (-7.209, -5.877, 5.364), (-7.547, -6.024, 3.888), (-7.547, -5.596, 4.098), (-6.733, -6.19, 5.042), (-6.733, -5.762, 5.251), (-6.685, -5.923, 3.68), (-6.685, -5.494, 3.889), (-1.117, 6.22, 14.23), (1.044, 6.22, 14.23), (-1.117, 3.993, 14.23), (1.044, 3.993, 14.23), (-1.117, 3.993, 14.23), (-1.117, 6.22, 14.23), (1.044, 6.22, 14.23), (1.044, 3.993, 14.23), (-1.117, 3.993, 13.42), (-1.117, 6.22, 13.42), (1.044, 6.22, 13.42), (1.044, 3.993, 13.42), (-0.9076, 0.435, 16.67), (0.7314, 0.4368, 16.7), (-0.9048, 0.2775, 16.51), (-0.3324, -0.112, 16.11), (0.1757, -0.1114, 16.11), (0.7342, 0.2793, 16.53), (-0.8715, 5.923, 14.0), (0.7676, 5.925, 14.03), (-0.8687, 5.766, 13.84), (-0.2963, 5.376, 13.44), (0.2118, 5.377, 13.45), (0.7704, 5.767, 13.87), (-0.9047, -5.645, 16.91), (0.7344, -5.643, 16.94), (-0.9012, -5.721, 16.7), (-0.327, -5.907, 16.17), (0.181, -5.907, 16.18), (0.7379, -5.719, 16.72), (-0.9087, 0.4541, 16.74), (0.7304, 0.4559, 16.76), (-0.9052, 0.3784, 16.52), (-0.331, 0.1916, 16.0), (0.1771, 0.1922, 16.0), (0.7339, 0.3803, 16.55), (-0.5926, 0.3124, 15.37), (-1.525, 0.3111, 15.36), (-0.5957, 0.8205, 15.47), (-1.528, 0.8193, 15.45), (-0.6043, 1.211, 15.81), (-1.537, 1.21, 15.79), (-0.616, 1.38, 16.3), (-1.549, 1.379, 16.28), (-0.6277, 1.281, 16.81), (-1.56, 1.28, 16.79), (-0.6363, 0.9414, 17.2), (-1.569, 0.9402, 17.18), (-0.6394, 0.452, 17.37), (-1.572, 0.4508, 17.35), (-0.6363, -0.05615, 17.27), (-1.569, -0.05737, 17.25), (-0.6277, -0.4468, 16.93), (-1.56, -0.4481, 16.91), (-0.616, -0.6154, 16.44), (-1.549, -0.6166, 16.42), (-0.6043, -0.5167, 15.93), (-1.537, -0.5179, 15.92), (-0.5957, -0.1771, 15.54), (-1.528, -0.1783, 15.52), (-0.9222, 0.3589, 16.04), (-1.227, 0.3585, 16.03), (-0.9232, 0.525, 16.07), (-1.228, 0.5246, 16.07), (-0.926, 0.6527, 16.18), (-1.231, 0.6523, 16.18), (-0.9298, 0.7078, 16.34), (-1.235, 0.7074, 16.34), (-0.9337, 0.6756, 16.51), (-1.239, 0.6752, 16.5), (-0.9365, 0.5646, 16.64), (-1.241, 0.5642, 16.63), (-0.9375, 0.4046, 16.69), (-1.242, 0.4042, 16.69), (-0.9365, 0.2385, 16.66), (-1.241, 0.2381, 16.65), (-0.9337, 0.1108, 16.55), (-1.239, 0.1104, 16.54), (-0.9298, 0.05567, 16.39), (-1.235, 0.05527, 16.38), (-0.926, 0.08795, 16.22), (-1.231, 0.08755, 16.22), (-0.9232, 0.199, 16.09), (-1.228, 0.1986, 16.09), (1.398, 0.3146, 15.41), (0.4659, 0.3133, 15.39), (1.395, 0.8227, 15.5), (0.4628, 0.8215, 15.49), (1.387, 1.213, 15.84), (0.4542, 1.212, 15.83), (1.375, 1.382, 16.33), (0.4425, 1.381, 16.32), (1.363, 1.283, 16.84), (0.4308, 1.282, 16.82), (1.355, 0.9436, 17.23), (0.4222, 0.9424, 17.21), (1.352, 0.4542, 17.4), (0.4191, 0.453, 17.38), (1.355, -0.05394, 17.3), (0.4222, -0.05516, 17.28), (1.363, -0.4446, 16.96), (0.4308, -0.4458, 16.94), (1.375, -0.6132, 16.47), (0.4425, -0.6144, 16.45), (1.387, -0.5144, 15.96), (0.4542, -0.5157, 15.95), (1.395, -0.1749, 15.57), (0.4628, -0.1761, 15.56), (1.069, 0.3611, 16.07), (0.764, 0.3607, 16.06), (1.068, 0.5272, 16.1), (0.763, 0.5268, 16.1), (1.065, 0.655, 16.21), (0.7602, 0.6546, 16.21), (1.061, 0.7101, 16.37), (0.7563, 0.7097, 16.37), (1.057, 0.6778, 16.54), (0.7525, 0.6774, 16.53), (1.055, 0.5668, 16.67), (0.7497, 0.5664, 16.66), (1.054, 0.4068, 16.72), (0.7487, 0.4064, 16.72), (1.055, 0.2407, 16.69), (0.7497, 0.2403, 16.68), (1.057, 0.113, 16.58), (0.7525, 0.1126, 16.57), (1.061, 0.05788, 16.42), (0.7563, 0.05748, 16.41), (1.065, 0.09015, 16.25), (0.7602, 0.08976, 16.25), (1.068, 0.2012, 16.13), (0.763, 0.2008, 16.12), (-0.1646, -5.159, 18.08), (-0.1629, -4.787, 17.94), (-0.5221, -5.084, 19.25), (-0.5204, -4.712, 19.12), (-0.5035, -5.189, 18.03), (-0.5017, -4.817, 17.9), (-1.234, -5.15, 19.06), (-1.233, -4.777, 18.92), (-0.9479, -5.329, 18.03), (-0.9462, -4.957, 17.89), (-1.87, -5.276, 18.7), (-1.868, -4.904, 18.56), (-1.249, -5.407, 17.78), (-1.247, -5.035, 17.65), (-2.385, -5.455, 18.2), (-2.384, -5.083, 18.06), (-1.782, -5.582, 17.59), (-1.781, -5.21, 17.46), (-2.746, -5.673, 17.58), (-2.744, -5.301, 17.45), (-1.844, -5.798, 17.17), (-1.842, -5.426, 17.04), (-2.926, -5.917, 16.91), (-2.925, -5.545, 16.77), (-1.935, -6.032, 16.7), (-1.934, -5.66, 16.57), (-2.916, -6.166, 16.25), (-2.914, -5.794, 16.12), (-1.867, -6.264, 16.27), (-1.866, -5.892, 16.14), (-2.712, -6.412, 15.53), (-2.711, -6.04, 15.4), (-1.74, -6.481, 15.85), (-1.739, -6.109, 15.72), (-2.332, -6.629, 14.93), (-2.331, -6.257, 14.8), (-1.474, -6.667, 15.48), (-1.473, -6.295, 15.35), (-1.801, -6.807, 14.45), (-1.799, -6.435, 14.31), (-1.083, -6.808, 15.24), (-1.082, -6.436, 15.1), (-1.154, -6.932, 14.11), (-1.152, -6.56, 13.97), (-0.6293, -6.892, 15.14), (-0.6276, -6.52, 15.01), (-0.4359, -6.996, 13.94), (-0.4342, -6.624, 13.8), (-0.174, -6.922, 15.1), (-0.1723, -6.55, 14.97), (0.3045, -6.996, 13.95), (0.3062, -6.623, 13.82), (0.4461, -6.889, 15.18), (0.4478, -6.517, 15.05), (1.017, -6.93, 14.14), (1.018, -6.558, 14.01), (0.8921, -6.804, 15.3), (0.8938, -6.432, 15.16), (1.652, -6.803, 14.5), (1.654, -6.431, 14.37), (1.109, -6.658, 15.62), (1.11, -6.286, 15.48), (2.168, -6.624, 15.01), (2.169, -6.252, 14.87), (1.257, -6.466, 16.05), (1.259, -6.094, 15.92), (2.528, -6.406, 15.62), (2.53, -6.034, 15.48), (1.366, -6.252, 16.44), (1.368, -5.88, 16.31), (2.707, -6.156, 16.38), (2.709, -5.784, 16.25), (1.429, -6.02, 16.89), (1.431, -5.648, 16.75), (2.697, -5.911, 17.0), (2.699, -5.538, 16.86), (1.297, -5.796, 17.21), (1.298, -5.424, 17.08), (2.495, -5.667, 17.67), (2.497, -5.295, 17.53), (1.154, -5.581, 17.6), (1.155, -5.209, 17.46), (2.115, -5.45, 18.27), (2.117, -5.078, 18.13), (0.9556, -5.407, 17.79), (0.9573, -5.035, 17.66), (1.583, -5.272, 18.75), (1.585, -4.9, 18.62), (0.6732, -5.267, 18.02), (0.6749, -4.895, 17.89), (0.9364, -5.147, 19.09), (0.9381, -4.775, 18.96), (0.2768, -5.183, 18.12), (0.2785, -4.811, 17.98), (0.2182, -5.083, 19.26), (0.22, -4.711, 19.13), (-0.5926, 5.225, 13.12), (-1.525, 5.224, 13.1), (-0.5957, 5.733, 13.22), (-1.528, 5.732, 13.2), (-0.6043, 6.124, 13.55), (-1.537, 6.123, 13.54), (-0.616, 6.292, 14.04), (-1.549, 6.291, 14.03), (-0.6277, 6.194, 14.55), (-1.56, 6.193, 14.53), (-0.6363, 5.854, 14.94), (-1.569, 5.853, 14.92), (-0.6394, 5.365, 15.11), (-1.572, 5.364, 15.09), (-0.6363, 4.857, 15.01), (-1.569, 4.855, 14.99), (-0.6277, 4.466, 14.67), (-1.56, 4.465, 14.66), (-0.616, 4.297, 14.18), (-1.549, 4.296, 14.17), (-0.6043, 4.396, 13.68), (-1.537, 4.395, 13.66), (-0.5957, 4.736, 13.28), (-1.528, 4.734, 13.27), (-0.9222, 5.272, 13.78), (-1.227, 5.271, 13.78), (-0.9232, 5.438, 13.81), (-1.228, 5.437, 13.81), (-0.926, 5.565, 13.92), (-1.231, 5.565, 13.92), (-0.9298, 5.621, 14.08), (-1.235, 5.62, 14.08), (-0.9337, 5.588, 14.25), (-1.239, 5.588, 14.25), (-0.9365, 5.477, 14.38), (-1.241, 5.477, 14.37), (-0.9375, 5.317, 14.43), (-1.242, 5.317, 14.43), (-0.9365, 5.151, 14.4), (-1.241, 5.151, 14.4), (-0.9337, 5.024, 14.29), (-1.239, 5.023, 14.28), (-0.9298, 4.968, 14.13), (-1.235, 4.968, 14.12), (-0.926, 5.001, 13.96), (-1.231, 5.0, 13.96), (-0.9232, 5.112, 13.84), (-1.228, 5.111, 13.83), (1.398, 5.227, 13.15), (0.4659, 5.226, 13.13), (1.395, 5.735, 13.25), (0.4628, 5.734, 13.23), (1.387, 6.126, 13.59), (0.4542, 6.125, 13.57), (1.375, 6.295, 14.08), (0.4425, 6.293, 14.06), (1.363, 6.196, 14.58), (0.4308, 6.195, 14.57), (1.355, 5.856, 14.97), (0.4222, 5.855, 14.96), (1.352, 5.367, 15.14), (0.4191, 5.366, 15.13), (1.355, 4.859, 15.04), (0.4222, 4.858, 15.03), (1.363, 4.468, 14.7), (0.4308, 4.467, 14.69), (1.375, 4.3, 14.21), (0.4425, 4.298, 14.2), (1.387, 4.398, 13.71), (0.4542, 4.397, 13.69), (1.395, 4.738, 13.32), (0.4628, 4.737, 13.3), (1.069, 5.274, 13.81), (0.764, 5.273, 13.81), (1.068, 5.44, 13.85), (0.763, 5.44, 13.84), (1.065, 5.568, 13.96), (0.7602, 5.567, 13.95), (1.061, 5.623, 14.12), (0.7563, 5.622, 14.11), (1.057, 5.591, 14.28), (0.7525, 5.59, 14.28), (1.055, 5.48, 14.41), (0.7497, 5.479, 14.4), (1.054, 5.32, 14.47), (0.7487, 5.319, 14.46), (1.055, 5.153, 14.43), (0.7497, 5.153, 14.43), (1.057, 5.026, 14.32), (0.7525, 5.025, 14.32), (1.061, 4.971, 14.16), (0.7563, 4.97, 14.16), (1.065, 5.003, 14.0), (0.7602, 5.003, 13.99), (1.068, 5.114, 13.87), (0.763, 5.114, 13.86)], [], [(0, 1, 2, 3), (4, 7, 6, 5), (0, 4, 5, 1), (1, 5, 6, 2), (2, 6, 7, 3), (4, 0, 3, 7), (10, 11, 9, 8), (14, 12, 13, 15), (11, 10, 14, 15), (10, 8, 12, 14), (9, 11, 15, 13), (8, 9, 13, 12), (62, 24, 20, 60), (60, 20, 21, 61), (19, 18, 17, 16), (27, 65, 61, 21), (29, 22, 66, 68), (63, 64, 26, 25), (24, 62, 63, 25), (26, 64, 65, 27), (24, 25, 26, 27, 21, 20), (32, 35, 34, 33), (19, 32, 33, 18), (18, 33, 34, 17), (17, 34, 35, 16), (32, 19, 16, 35), (38, 39, 37, 36), (42, 40, 41, 43), (39, 38, 42, 43), (38, 36, 40, 42), (37, 39, 43, 41), (36, 37, 41, 40), (47, 46, 45, 44), (48, 51, 50, 49), (47, 48, 49, 46), (46, 49, 50, 45), (45, 50, 51, 44), (48, 47, 44, 51), (54, 55, 53, 52), (58, 56, 57, 59), (55, 54, 58, 59), (54, 52, 56, 58), (53, 55, 59, 57), (52, 53, 57, 56), (23, 22, 60, 61), (29, 28, 63, 62), (31, 30, 65, 64), (28, 31, 64, 63), (22, 29, 62, 60), (30, 23, 61, 65), (67, 71, 77, 73), (30, 31, 70, 71), (22, 23, 67, 66), (23, 30, 71, 67), (31, 28, 69, 70), (28, 29, 68, 69), (74, 72, 78, 80), (70, 69, 75, 76), (69, 68, 74, 75), (68, 66, 72, 74), (71, 70, 76, 77), (66, 67, 73, 72), (83, 82, 81, 80, 78, 79), (77, 76, 82, 83), (72, 73, 79, 78), (73, 77, 83, 79), (76, 75, 81, 82), (75, 74, 80, 81), (89, 85, 84, 86, 87, 88), (95, 94, 93, 92, 90, 91), (89, 88, 94, 95), (84, 85, 91, 90), (85, 89, 95, 91), (88, 87, 93, 94), (87, 86, 92, 93), (86, 84, 90, 92), (101, 97, 96, 98, 99, 100), (107, 106, 105, 104, 102, 103), (101, 100, 106, 107), (96, 97, 103, 102), (97, 101, 107, 103), (100, 99, 105, 106), (99, 98, 104, 105), (98, 96, 102, 104), (108, 109, 111, 110), (110, 111, 113, 112), (112, 113, 115, 114), (114, 115, 117, 116), (116, 117, 119, 118), (118, 119, 121, 120), (120, 121, 123, 122), (122, 123, 125, 124), (124, 125, 127, 126), (126, 127, 129, 128), (128, 129, 131, 130), (130, 131, 109, 108), (129, 127, 151, 153), (112, 114, 138, 136), (122, 124, 148, 146), (108, 110, 134, 132), (115, 113, 137, 139), (125, 123, 147, 149), (118, 120, 144, 142), (128, 130, 154, 152), (111, 109, 133, 135), (121, 119, 143, 145), (131, 129, 153, 155), (114, 116, 140, 138), (124, 126, 150, 148), (117, 115, 139, 141), (127, 125, 149, 151), (110, 112, 136, 134), (120, 122, 146, 144), (130, 108, 132, 154), (113, 111, 135, 137), (123, 121, 145, 147), (109, 131, 155, 133), (116, 118, 142, 140), (126, 128, 152, 150), (119, 117, 141, 143), (154, 155, 153, 152), (152, 153, 151, 150), (150, 151, 149, 148), (148, 149, 147, 146), (146, 147, 145, 144), (144, 145, 143, 142), (142, 143, 141, 140), (140, 141, 139, 138), (138, 139, 137, 136), (136, 137, 135, 134), (134, 135, 133, 132), (132, 133, 155, 154), (156, 157, 159, 158), (158, 159, 161, 160), (160, 161, 163, 162), (162, 163, 165, 164), (164, 165, 167, 166), (166, 167, 169, 168), (168, 169, 171, 170), (170, 171, 173, 172), (172, 173, 175, 174), (174, 175, 177, 176), (176, 177, 179, 178), (178, 179, 157, 156), (177, 175, 199, 201), (160, 162, 186, 184), (170, 172, 196, 194), (156, 158, 182, 180), (163, 161, 185, 187), (173, 171, 195, 197), (166, 168, 192, 190), (176, 178, 202, 200), (159, 157, 181, 183), (169, 167, 191, 193), (179, 177, 201, 203), (162, 164, 188, 186), (172, 174, 198, 196), (165, 163, 187, 189), (175, 173, 197, 199), (158, 160, 184, 182), (168, 170, 194, 192), (178, 156, 180, 202), (161, 159, 183, 185), (171, 169, 193, 195), (157, 179, 203, 181), (164, 166, 190, 188), (174, 176, 200, 198), (167, 165, 189, 191), (202, 203, 201, 200), (200, 201, 199, 198), (198, 199, 197, 196), (196, 197, 195, 194), (194, 195, 193, 192), (192, 193, 191, 190), (190, 191, 189, 188), (188, 189, 187, 186), (186, 187, 185, 184), (184, 185, 183, 182), (182, 183, 181, 180), (180, 181, 203, 202), (226, 228, 215, 213), (232, 234, 229, 225), (242, 244, 208, 210), (233, 221, 216, 227), (214, 217, 223, 219), (220, 222, 235, 231), (212, 213, 214), (215, 216, 217), (218, 219, 220), (221, 222, 223), (224, 225, 226), (227, 228, 229), (230, 231, 232), (233, 234, 235), (218, 212, 214, 219), (213, 215, 217, 214), (216, 221, 223, 217), (222, 220, 219, 223), (230, 218, 220, 231), (221, 233, 235, 222), (234, 232, 231, 235), (224, 230, 232, 225), (233, 227, 229, 234), (228, 226, 225, 229), (212, 224, 226, 213), (227, 216, 215, 228), (218, 230, 224, 212), (248, 250, 245, 241), (249, 237, 207, 243), (209, 206, 239, 204), (236, 238, 251, 247), (211, 210, 209), (208, 207, 206), (205, 204, 236), (237, 238, 239), (240, 241, 242), (243, 244, 245), (246, 247, 248), (249, 250, 251), (205, 211, 209, 204), (210, 208, 206, 209), (207, 237, 239, 206), (238, 236, 204, 239), (246, 205, 236, 247), (237, 249, 251, 238), (250, 248, 247, 251), (240, 246, 248, 241), (249, 243, 245, 250), (244, 242, 241, 245), (211, 240, 242, 210), (243, 207, 208, 244), (205, 246, 240, 211), (252, 253, 254, 255), (256, 259, 258, 257), (252, 256, 257, 253), (253, 257, 258, 254), (254, 258, 259, 255), (256, 252, 255, 259), (262, 263, 261, 260), (266, 264, 265, 267), (263, 262, 266, 267), (262, 260, 264, 266), (261, 263, 267, 265), (260, 261, 265, 264), (314, 276, 272, 312), (312, 272, 273, 313), (271, 270, 269, 268), (279, 317, 313, 273), (281, 274, 318, 320), (315, 316, 278, 277), (276, 314, 315, 277), (278, 316, 317, 279), (276, 277, 278, 279, 273, 272), (284, 287, 286, 285), (271, 284, 285, 270), (270, 285, 286, 269), (269, 286, 287, 268), (284, 271, 268, 287), (290, 291, 289, 288), (294, 292, 293, 295), (291, 290, 294, 295), (290, 288, 292, 294), (289, 291, 295, 293), (288, 289, 293, 292), (299, 298, 297, 296), (300, 303, 302, 301), (299, 300, 301, 298), (298, 301, 302, 297), (297, 302, 303, 296), (300, 299, 296, 303), (306, 307, 305, 304), (310, 308, 309, 311), (307, 306, 310, 311), (306, 304, 308, 310), (305, 307, 311, 309), (304, 305, 309, 308), (275, 274, 312, 313), (281, 280, 315, 314), (283, 282, 317, 316), (280, 283, 316, 315), (274, 281, 314, 312), (282, 275, 313, 317), (319, 323, 329, 325), (282, 283, 322, 323), (274, 275, 319, 318), (275, 282, 323, 319), (283, 280, 321, 322), (280, 281, 320, 321), (326, 324, 330, 332), (322, 321, 327, 328), (321, 320, 326, 327), (320, 318, 324, 326), (323, 322, 328, 329), (318, 319, 325, 324), (335, 334, 333, 332, 330, 331), (329, 328, 334, 335), (324, 325, 331, 330), (325, 329, 335, 331), (328, 327, 333, 334), (327, 326, 332, 333), (341, 337, 336, 338, 339, 340), (347, 346, 345, 344, 342, 343), (341, 340, 346, 347), (336, 337, 343, 342), (337, 341, 347, 343), (340, 339, 345, 346), (339, 338, 344, 345), (338, 336, 342, 344), (353, 349, 348, 350, 351, 352), (359, 358, 357, 356, 354, 355), (353, 352, 358, 359), (348, 349, 355, 354), (349, 353, 359, 355), (352, 351, 357, 358), (351, 350, 356, 357), (350, 348, 354, 356), (360, 361, 363, 362), (362, 363, 365, 364), (364, 365, 367, 366), (366, 367, 369, 368), (368, 369, 371, 370), (370, 371, 373, 372), (372, 373, 375, 374), (374, 375, 377, 376), (376, 377, 379, 378), (378, 379, 381, 380), (380, 381, 383, 382), (382, 383, 361, 360), (381, 379, 403, 405), (364, 366, 390, 388), (374, 376, 400, 398), (360, 362, 386, 384), (367, 365, 389, 391), (377, 375, 399, 401), (370, 372, 396, 394), (380, 382, 406, 404), (363, 361, 385, 387), (373, 371, 395, 397), (383, 381, 405, 407), (366, 368, 392, 390), (376, 378, 402, 400), (369, 367, 391, 393), (379, 377, 401, 403), (362, 364, 388, 386), (372, 374, 398, 396), (382, 360, 384, 406), (365, 363, 387, 389), (375, 373, 397, 399), (361, 383, 407, 385), (368, 370, 394, 392), (378, 380, 404, 402), (371, 369, 393, 395), (406, 407, 405, 404), (404, 405, 403, 402), (402, 403, 401, 400), (400, 401, 399, 398), (398, 399, 397, 396), (396, 397, 395, 394), (394, 395, 393, 392), (392, 393, 391, 390), (390, 391, 389, 388), (388, 389, 387, 386), (386, 387, 385, 384), (384, 385, 407, 406), (408, 409, 411, 410), (410, 411, 413, 412), (412, 413, 415, 414), (414, 415, 417, 416), (416, 417, 419, 418), (418, 419, 421, 420), (420, 421, 423, 422), (422, 423, 425, 424), (424, 425, 427, 426), (426, 427, 429, 428), (428, 429, 431, 430), (430, 431, 409, 408), (429, 427, 451, 453), (412, 414, 438, 436), (422, 424, 448, 446), (408, 410, 434, 432), (415, 413, 437, 439), (425, 423, 447, 449), (418, 420, 444, 442), (428, 430, 454, 452), (411, 409, 433, 435), (421, 419, 443, 445), (431, 429, 453, 455), (414, 416, 440, 438), (424, 426, 450, 448), (417, 415, 439, 441), (427, 425, 449, 451), (410, 412, 436, 434), (420, 422, 446, 444), (430, 408, 432, 454), (413, 411, 435, 437), (423, 421, 445, 447), (409, 431, 455, 433), (416, 418, 442, 440), (426, 428, 452, 450), (419, 417, 441, 443), (454, 455, 453, 452), (452, 453, 451, 450), (450, 451, 449, 448), (448, 449, 447, 446), (446, 447, 445, 444), (444, 445, 443, 442), (442, 443, 441, 440), (440, 441, 439, 438), (438, 439, 437, 436), (436, 437, 435, 434), (434, 435, 433, 432), (432, 433, 455, 454), (478, 480, 467, 465), (484, 486, 481, 477), (494, 496, 460, 462), (485, 473, 468, 479), (466, 469, 475, 471), (472, 474, 487, 483), (464, 465, 466), (467, 468, 469), (470, 471, 472), (473, 474, 475), (476, 477, 478), (479, 480, 481), (482, 483, 484), (485, 486, 487), (470, 464, 466, 471), (465, 467, 469, 466), (468, 473, 475, 469), (474, 472, 471, 475), (482, 470, 472, 483), (473, 485, 487, 474), (486, 484, 483, 487), (476, 482, 484, 477), (485, 479, 481, 486), (480, 478, 477, 481), (464, 476, 478, 465), (479, 468, 467, 480), (470, 482, 476, 464), (500, 502, 497, 493), (501, 489, 459, 495), (461, 458, 491, 456), (488, 490, 503, 499), (463, 462, 461), (460, 459, 458), (457, 456, 488), (489, 490, 491), (492, 493, 494), (495, 496, 497), (498, 499, 500), (501, 502, 503), (457, 463, 461, 456), (462, 460, 458, 461), (459, 489, 491, 458), (490, 488, 456, 491), (498, 457, 488, 499), (489, 501, 503, 490), (502, 500, 499, 503), (492, 498, 500, 493), (501, 495, 497, 502), (496, 494, 493, 497), (463, 492, 494, 462), (495, 459, 460, 496), (457, 498, 492, 463), (518, 520, 508, 510), (524, 526, 521, 517), (525, 513, 507, 519), (509, 506, 515, 504), (512, 514, 527, 523), (511, 510, 509), (508, 507, 506), (505, 504, 512), (513, 514, 515), (516, 517, 518), (519, 520, 521), (522, 523, 524), (525, 526, 527), (505, 511, 509, 504), (510, 508, 506, 509), (507, 513, 515, 506), (514, 512, 504, 515), (522, 505, 512, 523), (513, 525, 527, 514), (526, 524, 523, 527), (516, 522, 524, 517), (525, 519, 521, 526), (520, 518, 517, 521), (511, 516, 518, 510), (519, 507, 508, 520), (505, 522, 516, 511), (545, 541, 531, 537), (537, 531, 535, 538), (544, 543, 533, 546), (546, 533, 529, 549), (540, 542, 547, 548), (543, 541, 529, 533), (532, 539, 536, 528), (542, 544, 546, 547), (530, 537, 538, 534), (540, 545, 537, 530), (548, 549, 545, 540), (534, 538, 544, 542), (535, 531, 541, 543), (530, 534, 542, 540), (538, 535, 543, 544), (549, 529, 541, 545), (539, 532, 547, 546), (532, 528, 548, 547), (528, 536, 549, 548), (536, 539, 546, 549), (556, 557, 550, 555), (554, 558, 557, 556), (551, 554, 556, 553), (553, 556, 555, 552), (567, 562, 563, 564), (561, 567, 564, 565), (560, 559, 567, 561), (559, 566, 562, 567), (552, 555, 562, 566), (553, 552, 566, 559), (555, 550, 563, 562), (551, 553, 559, 560), (558, 554, 561, 565), (550, 557, 564, 563), (557, 558, 565, 564), (554, 551, 560, 561), (574, 575, 568, 573), (572, 576, 575, 574), (569, 572, 574, 571), (571, 574, 573, 570), (585, 580, 581, 582), (579, 585, 582, 583), (578, 577, 585, 579), (577, 584, 580, 585), (570, 573, 580, 584), (571, 570, 584, 577), (573, 568, 581, 580), (569, 571, 577, 578), (576, 572, 579, 583), (568, 575, 582, 581), (575, 576, 583, 582), (572, 569, 578, 579), (588, 589, 591, 590), (590, 591, 593, 592), (592, 593, 595, 594), (613, 609, 586, 611), (594, 595, 597, 596), (608, 612, 610, 587), (596, 597, 599, 598), (610, 611, 586, 587), (598, 599, 601, 600), (612, 613, 611, 610), (600, 601, 603, 602), (608, 609, 613, 612), (602, 603, 605, 604), (591, 589, 607, 605, 603, 601, 599, 597, 595, 593), (587, 586, 609, 608), (604, 605, 607, 606), (606, 607, 589, 588), (588, 590, 592, 594, 596, 598, 600, 602, 604, 606), (619, 615, 614, 616, 617, 618), (625, 624, 623, 622, 620, 621), (619, 618, 624, 625), (614, 615, 621, 620), (615, 619, 625, 621), (618, 617, 623, 624), (617, 616, 622, 623), (616, 614, 620, 622), (631, 627, 626, 628, 629, 630), (637, 636, 635, 634, 632, 633), (631, 630, 636, 637), (626, 627, 633, 632), (627, 631, 637, 633), (630, 629, 635, 636), (629, 628, 634, 635), (628, 626, 632, 634), (638, 639, 641, 640), (640, 641, 643, 642), (642, 643, 645, 644), (644, 645, 647, 646), (646, 647, 649, 648), (648, 649, 651, 650), (650, 651, 653, 652), (652, 653, 655, 654), (654, 655, 657, 656), (656, 657, 659, 658), (658, 659, 661, 660), (660, 661, 639, 638), (659, 657, 681, 683), (642, 644, 668, 666), (652, 654, 678, 676), (638, 640, 664, 662), (645, 643, 667, 669), (655, 653, 677, 679), (648, 650, 674, 672), (658, 660, 684, 682), (641, 639, 663, 665), (651, 649, 673, 675), (661, 659, 683, 685), (644, 646, 670, 668), (654, 656, 680, 678), (647, 645, 669, 671), (657, 655, 679, 681), (640, 642, 666, 664), (650, 652, 676, 674), (660, 638, 662, 684), (643, 641, 665, 667), (653, 651, 675, 677), (639, 661, 685, 663), (646, 648, 672, 670), (656, 658, 682, 680), (649, 647, 671, 673), (684, 685, 683, 682), (682, 683, 681, 680), (680, 681, 679, 678), (678, 679, 677, 676), (676, 677, 675, 674), (674, 675, 673, 672), (672, 673, 671, 670), (670, 671, 669, 668), (668, 669, 667, 666), (666, 667, 665, 664), (664, 665, 663, 662), (662, 663, 685, 684), (686, 687, 689, 688), (688, 689, 691, 690), (690, 691, 693, 692), (692, 693, 695, 694), (694, 695, 697, 696), (696, 697, 699, 698), (698, 699, 701, 700), (700, 701, 703, 702), (702, 703, 705, 704), (704, 705, 707, 706), (706, 707, 709, 708), (708, 709, 687, 686), (707, 705, 729, 731), (690, 692, 716, 714), (700, 702, 726, 724), (686, 688, 712, 710), (693, 691, 715, 717), (703, 701, 725, 727), (696, 698, 722, 720), (706, 708, 732, 730), (689, 687, 711, 713), (699, 697, 721, 723), (709, 707, 731, 733), (692, 694, 718, 716), (702, 704, 728, 726), (695, 693, 717, 719), (705, 703, 727, 729), (688, 690, 714, 712), (698, 700, 724, 722), (708, 686, 710, 732), (691, 689, 713, 715), (701, 699, 723, 725), (687, 709, 733, 711), (694, 696, 720, 718), (704, 706, 730, 728), (697, 695, 719, 721), (732, 733, 731, 730), (730, 731, 729, 728), (728, 729, 727, 726), (726, 727, 725, 724), (724, 725, 723, 722), (722, 723, 721, 720), (720, 721, 719, 718), (718, 719, 717, 716), (716, 717, 715, 714), (714, 715, 713, 712), (712, 713, 711, 710), (710, 711, 733, 732), (739, 735, 734, 736, 737, 738), (745, 744, 743, 742, 740, 741), (739, 738, 744, 745), (734, 735, 741, 740), (735, 739, 745, 741), (738, 737, 743, 744), (737, 736, 742, 743), (736, 734, 740, 742), (751, 747, 746, 748, 749, 750), (757, 756, 755, 754, 752, 753), (751, 750, 756, 757), (746, 747, 753, 752), (747, 751, 757, 753), (750, 749, 755, 756), (749, 748, 754, 755), (748, 746, 752, 754), (758, 759, 761, 760), (760, 761, 763, 762), (762, 763, 765, 764), (764, 765, 767, 766), (766, 767, 769, 768), (768, 769, 771, 770), (770, 771, 773, 772), (772, 773, 775, 774), (774, 775, 777, 776), (776, 777, 779, 778), (778, 779, 781, 780), (780, 781, 759, 758), (779, 777, 801, 803), (762, 764, 788, 786), (772, 774, 798, 796), (758, 760, 784, 782), (765, 763, 787, 789), (775, 773, 797, 799), (768, 770, 794, 792), (778, 780, 804, 802), (761, 759, 783, 785), (771, 769, 793, 795), (781, 779, 803, 805), (764, 766, 790, 788), (774, 776, 800, 798), (767, 765, 789, 791), (777, 775, 799, 801), (760, 762, 786, 784), (770, 772, 796, 794), (780, 758, 782, 804), (763, 761, 785, 787), (773, 771, 795, 797), (759, 781, 805, 783), (766, 768, 792, 790), (776, 778, 802, 800), (769, 767, 791, 793), (804, 805, 803, 802), (802, 803, 801, 800), (800, 801, 799, 798), (798, 799, 797, 796), (796, 797, 795, 794), (794, 795, 793, 792), (792, 793, 791, 790), (790, 791, 789, 788), (788, 789, 787, 786), (786, 787, 785, 784), (784, 785, 783, 782), (782, 783, 805, 804), (806, 807, 809, 808), (808, 809, 811, 810), (810, 811, 813, 812), (812, 813, 815, 814), (814, 815, 817, 816), (816, 817, 819, 818), (818, 819, 821, 820), (820, 821, 823, 822), (822, 823, 825, 824), (824, 825, 827, 826), (826, 827, 829, 828), (828, 829, 807, 806), (827, 825, 849, 851), (810, 812, 836, 834), (820, 822, 846, 844), (806, 808, 832, 830), (813, 811, 835, 837), (823, 821, 845, 847), (816, 818, 842, 840), (826, 828, 852, 850), (809, 807, 831, 833), (819, 817, 841, 843), (829, 827, 851, 853), (812, 814, 838, 836), (822, 824, 848, 846), (815, 813, 837, 839), (825, 823, 847, 849), (808, 810, 834, 832), (818, 820, 844, 842), (828, 806, 830, 852), (811, 809, 833, 835), (821, 819, 843, 845), (807, 829, 853, 831), (814, 816, 840, 838), (824, 826, 850, 848), (817, 815, 839, 841), (852, 853, 851, 850), (850, 851, 849, 848), (848, 849, 847, 846), (846, 847, 845, 844), (844, 845, 843, 842), (842, 843, 841, 840), (840, 841, 839, 838), (838, 839, 837, 836), (836, 837, 835, 834), (834, 835, 833, 832), (832, 833, 831, 830), (830, 831, 853, 852), (861, 857, 854, 859), (856, 860, 858, 855), (858, 859, 854, 855), (860, 861, 859, 858), (856, 857, 861, 860), (855, 854, 857, 856), (862, 863, 865, 864), (864, 865, 867, 866), (866, 867, 869, 868), (868, 869, 871, 870), (870, 871, 873, 872), (872, 873, 875, 874), (874, 875, 877, 876), (876, 877, 879, 878), (878, 879, 881, 880), (880, 881, 883, 882), (882, 883, 885, 884), (884, 885, 887, 886), (886, 887, 889, 888), (888, 889, 891, 890), (890, 891, 893, 892), (892, 893, 895, 894), (894, 895, 897, 896), (896, 897, 899, 898), (898, 899, 901, 900), (900, 901, 903, 902), (902, 903, 905, 904), (904, 905, 907, 906), (906, 907, 909, 908), (908, 909, 911, 910), (910, 911, 913, 912), (912, 913, 915, 914), (914, 915, 917, 916), (916, 917, 919, 918), (918, 919, 921, 920), (920, 921, 923, 922), (922, 923, 925, 924), (924, 925, 927, 926), (926, 927, 929, 928), (928, 929, 931, 930), (930, 931, 933, 932), (932, 933, 935, 934), (934, 935, 937, 936), (936, 937, 939, 938), (938, 939, 941, 940), (940, 941, 943, 942), (942, 943, 945, 944), (944, 945, 947, 946), (946, 947, 949, 948), (948, 949, 951, 950), (950, 951, 953, 952), (952, 953, 955, 954), (865, 863, 957, 955, 953, 951, 949, 947, 945, 943, 941, 939, 937, 935, 933, 931, 929, 927, 925, 923, 921, 919, 917, 915, 913, 911, 909, 907, 905, 903, 901, 899, 897, 895, 893, 891, 889, 887, 885, 883, 881, 879, 877, 875, 873, 871, 869, 867), (954, 955, 957, 956), (956, 957, 863, 862), (862, 864, 866, 868, 870, 872, 874, 876, 878, 880, 882, 884, 886, 888, 890, 892, 894, 896, 898, 900, 902, 904, 906, 908, 910, 912, 914, 916, 918, 920, 922, 924, 926, 928, 930, 932, 934, 936, 938, 940, 942, 944, 946, 948, 950, 952, 954, 956), (958, 959, 961, 960), (960, 961, 963, 962), (962, 963, 965, 964), (964, 965, 967, 966), (966, 967, 969, 968), (968, 969, 971, 970), (970, 971, 973, 972), (972, 973, 975, 974), (974, 975, 977, 976), (976, 977, 979, 978), (978, 979, 981, 980), (980, 981, 983, 982), (982, 983, 985, 984), (984, 985, 987, 986), (986, 987, 989, 988), (988, 989, 991, 990), (990, 991, 993, 992), (992, 993, 995, 994), (994, 995, 997, 996), (996, 997, 999, 998), (998, 999, 1001, 1000), (1000, 1001, 1003, 1002), (1002, 1003, 1005, 1004), (1004, 1005, 1007, 1006), (1006, 1007, 1009, 1008), (1008, 1009, 1011, 1010), (1010, 1011, 1013, 1012), (1012, 1013, 1015, 1014), (1014, 1015, 1017, 1016), (1016, 1017, 1019, 1018), (1018, 1019, 1021, 1020), (1020, 1021, 1023, 1022), (1022, 1023, 1025, 1024), (1024, 1025, 1027, 1026), (1026, 1027, 1029, 1028), (1028, 1029, 1031, 1030), (1030, 1031, 1033, 1032), (1032, 1033, 1035, 1034), (1034, 1035, 1037, 1036), (1036, 1037, 1039, 1038), (1038, 1039, 1041, 1040), (1040, 1041, 1043, 1042), (1042, 1043, 1045, 1044), (1044, 1045, 1047, 1046), (1046, 1047, 1049, 1048), (1048, 1049, 1051, 1050), (961, 959, 1053, 1051, 1049, 1047, 1045, 1043, 1041, 1039, 1037, 1035, 1033, 1031, 1029, 1027, 1025, 1023, 1021, 1019, 1017, 1015, 1013, 1011, 1009, 1007, 1005, 1003, 1001, 999, 997, 995, 993, 991, 989, 987, 985, 983, 981, 979, 977, 975, 973, 971, 969, 967, 965, 963), (1050, 1051, 1053, 1052), (1052, 1053, 959, 958), (958, 960, 962, 964, 966, 968, 970, 972, 974, 976, 978, 980, 982, 984, 986, 988, 990, 992, 994, 996, 998, 1000, 1002, 1004, 1006, 1008, 1010, 1012, 1014, 1016, 1018, 1020, 1022, 1024, 1026, 1028, 1030, 1032, 1034, 1036, 1038, 1040, 1042, 1044, 1046, 1048, 1050, 1052), (1055, 1057, 1056, 1054), (1061, 1060, 1064, 1065), (1056, 1057, 1061, 1058), (1055, 1054, 1059, 1060), (1057, 1055, 1060, 1061), (1054, 1056, 1058, 1059), (1064, 1063, 1062, 1065), (1059, 1058, 1062, 1063), (1058, 1061, 1065, 1062), (1060, 1059, 1063, 1064), (1071, 1067, 1066, 1068, 1069, 1070), (1077, 1076, 1075, 1074, 1072, 1073), (1071, 1070, 1076, 1077), (1066, 1067, 1073, 1072), (1067, 1071, 1077, 1073), (1070, 1069, 1075, 1076), (1069, 1068, 1074, 1075), (1068, 1066, 1072, 1074), (1083, 1079, 1078, 1080, 1081, 1082), (1089, 1088, 1087, 1086, 1084, 1085), (1083, 1082, 1088, 1089), (1078, 1079, 1085, 1084), (1079, 1083, 1089, 1085), (1082, 1081, 1087, 1088), (1081, 1080, 1086, 1087), (1080, 1078, 1084, 1086), (1090, 1091, 1093, 1092), (1092, 1093, 1095, 1094), (1094, 1095, 1097, 1096), (1096, 1097, 1099, 1098), (1098, 1099, 1101, 1100), (1100, 1101, 1103, 1102), (1102, 1103, 1105, 1104), (1104, 1105, 1107, 1106), (1106, 1107, 1109, 1108), (1108, 1109, 1111, 1110), (1110, 1111, 1113, 1112), (1112, 1113, 1091, 1090), (1111, 1109, 1133, 1135), (1094, 1096, 1120, 1118), (1104, 1106, 1130, 1128), (1090, 1092, 1116, 1114), (1097, 1095, 1119, 1121), (1107, 1105, 1129, 1131), (1100, 1102, 1126, 1124), (1110, 1112, 1136, 1134), (1093, 1091, 1115, 1117), (1103, 1101, 1125, 1127), (1113, 1111, 1135, 1137), (1096, 1098, 1122, 1120), (1106, 1108, 1132, 1130), (1099, 1097, 1121, 1123), (1109, 1107, 1131, 1133), (1092, 1094, 1118, 1116), (1102, 1104, 1128, 1126), (1112, 1090, 1114, 1136), (1095, 1093, 1117, 1119), (1105, 1103, 1127, 1129), (1091, 1113, 1137, 1115), (1098, 1100, 1124, 1122), (1108, 1110, 1134, 1132), (1101, 1099, 1123, 1125), (1136, 1137, 1135, 1134), (1134, 1135, 1133, 1132), (1132, 1133, 1131, 1130), (1130, 1131, 1129, 1128), (1128, 1129, 1127, 1126), (1126, 1127, 1125, 1124), (1124, 1125, 1123, 1122), (1122, 1123, 1121, 1120), (1120, 1121, 1119, 1118), (1118, 1119, 1117, 1116), (1116, 1117, 1115, 1114), (1114, 1115, 1137, 1136), (1138, 1139, 1141, 1140), (1140, 1141, 1143, 1142), (1142, 1143, 1145, 1144), (1144, 1145, 1147, 1146), (1146, 1147, 1149, 1148), (1148, 1149, 1151, 1150), (1150, 1151, 1153, 1152), (1152, 1153, 1155, 1154), (1154, 1155, 1157, 1156), (1156, 1157, 1159, 1158), (1158, 1159, 1161, 1160), (1160, 1161, 1139, 1138), (1159, 1157, 1181, 1183), (1142, 1144, 1168, 1166), (1152, 1154, 1178, 1176), (1138, 1140, 1164, 1162), (1145, 1143, 1167, 1169), (1155, 1153, 1177, 1179), (1148, 1150, 1174, 1172), (1158, 1160, 1184, 1182), (1141, 1139, 1163, 1165), (1151, 1149, 1173, 1175), (1161, 1159, 1183, 1185), (1144, 1146, 1170, 1168), (1154, 1156, 1180, 1178), (1147, 1145, 1169, 1171), (1157, 1155, 1179, 1181), (1140, 1142, 1166, 1164), (1150, 1152, 1176, 1174), (1160, 1138, 1162, 1184), (1143, 1141, 1165, 1167), (1153, 1151, 1175, 1177), (1139, 1161, 1185, 1163), (1146, 1148, 1172, 1170), (1156, 1158, 1182, 1180), (1149, 1147, 1171, 1173), (1184, 1185, 1183, 1182), (1182, 1183, 1181, 1180), (1180, 1181, 1179, 1178), (1178, 1179, 1177, 1176), (1176, 1177, 1175, 1174), (1174, 1175, 1173, 1172), (1172, 1173, 1171, 1170), (1170, 1171, 1169, 1168), (1168, 1169, 1167, 1166), (1166, 1167, 1165, 1164), (1164, 1165, 1163, 1162), (1162, 1163, 1185, 1184), (1186, 1187, 1189, 1188), (1188, 1189, 1191, 1190), (1190, 1191, 1193, 1192), (1192, 1193, 1195, 1194), (1194, 1195, 1197, 1196), (1196, 1197, 1199, 1198), (1198, 1199, 1201, 1200), (1200, 1201, 1203, 1202), (1202, 1203, 1205, 1204), (1204, 1205, 1207, 1206), (1206, 1207, 1209, 1208), (1208, 1209, 1211, 1210), (1210, 1211, 1213, 1212), (1212, 1213, 1215, 1214), (1214, 1215, 1217, 1216), (1216, 1217, 1219, 1218), (1218, 1219, 1221, 1220), (1220, 1221, 1223, 1222), (1222, 1223, 1225, 1224), (1224, 1225, 1227, 1226), (1226, 1227, 1229, 1228), (1228, 1229, 1231, 1230), (1230, 1231, 1233, 1232), (1232, 1233, 1235, 1234), (1234, 1235, 1237, 1236), (1236, 1237, 1239, 1238), (1238, 1239, 1241, 1240), (1240, 1241, 1243, 1242), (1242, 1243, 1245, 1244), (1244, 1245, 1247, 1246), (1246, 1247, 1249, 1248), (1248, 1249, 1251, 1250), (1250, 1251, 1253, 1252), (1252, 1253, 1255, 1254), (1254, 1255, 1257, 1256), (1256, 1257, 1259, 1258), (1258, 1259, 1261, 1260), (1260, 1261, 1263, 1262), (1262, 1263, 1265, 1264), (1264, 1265, 1267, 1266), (1266, 1267, 1269, 1268), (1268, 1269, 1271, 1270), (1270, 1271, 1273, 1272), (1272, 1273, 1275, 1274), (1274, 1275, 1277, 1276), (1276, 1277, 1279, 1278), (1189, 1187, 1281, 1279, 1277, 1275, 1273, 1271, 1269, 1267, 1265, 1263, 1261, 1259, 1257, 1255, 1253, 1251, 1249, 1247, 1245, 1243, 1241, 1239, 1237, 1235, 1233, 1231, 1229, 1227, 1225, 1223, 1221, 1219, 1217, 1215, 1213, 1211, 1209, 1207, 1205, 1203, 1201, 1199, 1197, 1195, 1193, 1191), (1278, 1279, 1281, 1280), (1280, 1281, 1187, 1186), (1186, 1188, 1190, 1192, 1194, 1196, 1198, 1200, 1202, 1204, 1206, 1208, 1210, 1212, 1214, 1216, 1218, 1220, 1222, 1224, 1226, 1228, 1230, 1232, 1234, 1236, 1238, 1240, 1242, 1244, 1246, 1248, 1250, 1252, 1254, 1256, 1258, 1260, 1262, 1264, 1266, 1268, 1270, 1272, 1274, 1276, 1278, 1280), (1282, 1283, 1285, 1284), (1284, 1285, 1287, 1286), (1286, 1287, 1289, 1288), (1288, 1289, 1291, 1290), (1290, 1291, 1293, 1292), (1292, 1293, 1295, 1294), (1294, 1295, 1297, 1296), (1296, 1297, 1299, 1298), (1298, 1299, 1301, 1300), (1300, 1301, 1303, 1302), (1302, 1303, 1305, 1304), (1304, 1305, 1283, 1282), (1303, 1301, 1325, 1327), (1286, 1288, 1312, 1310), (1296, 1298, 1322, 1320), (1282, 1284, 1308, 1306), (1289, 1287, 1311, 1313), (1299, 1297, 1321, 1323), (1292, 1294, 1318, 1316), (1302, 1304, 1328, 1326), (1285, 1283, 1307, 1309), (1295, 1293, 1317, 1319), (1305, 1303, 1327, 1329), (1288, 1290, 1314, 1312), (1298, 1300, 1324, 1322), (1291, 1289, 1313, 1315), (1301, 1299, 1323, 1325), (1284, 1286, 1310, 1308), (1294, 1296, 1320, 1318), (1304, 1282, 1306, 1328), (1287, 1285, 1309, 1311), (1297, 1295, 1319, 1321), (1283, 1305, 1329, 1307), (1290, 1292, 1316, 1314), (1300, 1302, 1326, 1324), (1293, 1291, 1315, 1317), (1328, 1329, 1327, 1326), (1326, 1327, 1325, 1324), (1324, 1325, 1323, 1322), (1322, 1323, 1321, 1320), (1320, 1321, 1319, 1318), (1318, 1319, 1317, 1316), (1316, 1317, 1315, 1314), (1314, 1315, 1313, 1312), (1312, 1313, 1311, 1310), (1310, 1311, 1309, 1308), (1308, 1309, 1307, 1306), (1306, 1307, 1329, 1328), (1330, 1331, 1333, 1332), (1332, 1333, 1335, 1334), (1334, 1335, 1337, 1336), (1336, 1337, 1339, 1338), (1338, 1339, 1341, 1340), (1340, 1341, 1343, 1342), (1342, 1343, 1345, 1344), (1344, 1345, 1347, 1346), (1346, 1347, 1349, 1348), (1348, 1349, 1351, 1350), (1350, 1351, 1353, 1352), (1352, 1353, 1331, 1330), (1351, 1349, 1373, 1375), (1334, 1336, 1360, 1358), (1344, 1346, 1370, 1368), (1330, 1332, 1356, 1354), (1337, 1335, 1359, 1361), (1347, 1345, 1369, 1371), (1340, 1342, 1366, 1364), (1350, 1352, 1376, 1374), (1333, 1331, 1355, 1357), (1343, 1341, 1365, 1367), (1353, 1351, 1375, 1377), (1336, 1338, 1362, 1360), (1346, 1348, 1372, 1370), (1339, 1337, 1361, 1363), (1349, 1347, 1371, 1373), (1332, 1334, 1358, 1356), (1342, 1344, 1368, 1366), (1352, 1330, 1354, 1376), (1335, 1333, 1357, 1359), (1345, 1343, 1367, 1369), (1331, 1353, 1377, 1355), (1338, 1340, 1364, 1362), (1348, 1350, 1374, 1372), (1341, 1339, 1363, 1365), (1376, 1377, 1375, 1374), (1374, 1375, 1373, 1372), (1372, 1373, 1371, 1370), (1370, 1371, 1369, 1368), (1368, 1369, 1367, 1366), (1366, 1367, 1365, 1364), (1364, 1365, 1363, 1362), (1362, 1363, 1361, 1360), (1360, 1361, 1359, 1358), (1358, 1359, 1357, 1356), (1356, 1357, 1355, 1354), (1354, 1355, 1377, 1376)])
me_cube.polygons.foreach_set('material_index', [2, 2, 2, 2, 2, 2, 4, 4, 4, 4, 4, 4, 2, 2, 2, 2, 2, 2, 2, 2, 2, 2, 2, 2, 2, 2, 4, 4, 4, 4, 4, 4, 2, 2, 2, 2, 2, 2, 4, 4, 4, 4, 4, 4, 2, 2, 2, 2, 2, 2, 2, 2, 2, 2, 2, 2, 2, 2, 2, 2, 2, 2, 2, 2, 2, 2, 2, 2, 5, 5, 5, 5, 5, 5, 5, 5, 5, 5, 5, 5, 5, 5, 5, 5, 2, 2, 2, 2, 2, 2, 2, 2, 2, 2, 2, 2, 2, 2, 2, 2, 2, 2, 2, 2, 2, 2, 2, 2, 2, 2, 2, 2, 2, 2, 2, 2, 2, 2, 2, 2, 2, 2, 2, 2, 2, 2, 2, 2, 2, 2, 2, 2, 2, 2, 2, 2, 2, 2, 2, 2, 2, 2, 2, 2, 2, 2, 2, 2, 2, 2, 2, 2, 2, 2, 2, 2, 2, 2, 2, 2, 2, 2, 2, 2, 2, 2, 2, 2, 2, 2, 2, 2, 2, 2, 2, 2, 2, 2, 2, 2, 4, 4, 4, 4, 4, 4, 4, 4, 4, 4, 4, 4, 4, 4, 4, 4, 4, 4, 4, 4, 4, 4, 4, 4, 4, 4, 4, 4, 4, 4, 4, 4, 4, 4, 4, 4, 4, 4, 4, 4, 4, 4, 4, 4, 4, 4, 4, 4, 4, 4, 4, 4, 2, 2, 2, 2, 2, 2, 4, 4, 4, 4, 4, 4, 2, 2, 2, 2, 2, 2, 2, 2, 2, 2, 2, 2, 2, 2, 4, 4, 4, 4, 4, 4, 2, 2, 2, 2, 2, 2, 4, 4, 4, 4, 4, 4, 2, 2, 2, 2, 2, 2, 2, 2, 2, 2, 2, 2, 2, 2, 2, 2, 2, 2, 2, 2, 2, 2, 2, 2, 5, 5, 5, 5, 5, 5, 5, 5, 5, 5, 5, 5, 5, 5, 5, 5, 2, 2, 2, 2, 2, 2, 2, 2, 2, 2, 2, 2, 2, 2, 2, 2, 2, 2, 2, 2, 2, 2, 2, 2, 2, 2, 2, 2, 2, 2, 2, 2, 2, 2, 2, 2, 2, 2, 2, 2, 2, 2, 2, 2, 2, 2, 2, 2, 2, 2, 2, 2, 2, 2, 2, 2, 2, 2, 2, 2, 2, 2, 2, 2, 2, 2, 2, 2, 2, 2, 2, 2, 2, 2, 2, 2, 2, 2, 2, 2, 2, 2, 2, 2, 2, 2, 2, 2, 2, 2, 2, 2, 2, 2, 2, 2, 4, 4, 4, 4, 4, 4, 4, 4, 4, 4, 4, 4, 4, 4, 4, 4, 4, 4, 4, 4, 4, 4, 4, 4, 4, 4, 4, 4, 4, 4, 4, 4, 4, 4, 4, 4, 4, 4, 4, 4, 4, 4, 4, 4, 4, 4, 4, 4, 4, 4, 4, 4, 4, 4, 4, 4, 4, 4, 4, 4, 4, 4, 4, 4, 4, 4, 4, 4, 4, 4, 4, 4, 4, 4, 4, 4, 4, 4, 3, 3, 1, 1, 3, 1, 3, 3, 3, 3, 3, 3, 3, 3, 3, 1, 3, 3, 3, 3, 0, 0, 0, 0, 2, 3, 3, 3, 3, 3, 2, 3, 3, 2, 3, 3, 2, 3, 3, 3, 0, 0, 0, 0, 3, 3, 2, 3, 3, 2, 3, 3, 3, 3, 3, 3, 3, 3, 3, 3, 3, 3, 3, 3, 3, 3, 3, 3, 3, 3, 5, 5, 5, 5, 5, 5, 5, 5, 5, 5, 5, 5, 5, 5, 5, 5, 2, 2, 2, 2, 2, 2, 2, 2, 2, 2, 2, 2, 2, 2, 2, 2, 2, 2, 2, 2, 2, 2, 2, 2, 2, 2, 2, 2, 2, 2, 2, 2, 2, 2, 2, 2, 2, 2, 2, 2, 2, 2, 2, 2, 2, 2, 2, 2, 2, 2, 2, 2, 2, 2, 2, 2, 2, 2, 2, 2, 2, 2, 2, 2, 2, 2, 2, 2, 2, 2, 2, 2, 2, 2, 2, 2, 2, 2, 2, 2, 2, 2, 2, 2, 2, 2, 2, 2, 2, 2, 2, 2, 2, 2, 2, 2, 5, 5, 5, 5, 5, 5, 5, 5, 5, 5, 5, 5, 5, 5, 5, 5, 2, 2, 2, 2, 2, 2, 2, 2, 2, 2, 2, 2, 2, 2, 2, 2, 2, 2, 2, 2, 2, 2, 2, 2, 2, 2, 2, 2, 2, 2, 2, 2, 2, 2, 2, 2, 2, 2, 2, 2, 2, 2, 2, 2, 2, 2, 2, 2, 2, 2, 2, 2, 2, 2, 2, 2, 2, 2, 2, 2, 2, 2, 2, 2, 2, 2, 2, 2, 2, 2, 2, 2, 2, 2, 2, 2, 2, 2, 2, 2, 2, 2, 2, 2, 2, 2, 2, 2, 2, 2, 2, 2, 2, 2, 2, 2, 3, 3, 3, 3, 3, 3, 0, 0, 0, 0, 0, 0, 0, 0, 0, 0, 0, 0, 0, 0, 0, 0, 0, 0, 0, 0, 0, 0, 0, 0, 0, 0, 1, 0, 0, 0, 0, 0, 0, 0, 0, 0, 0, 0, 0, 0, 0, 0, 0, 0, 0, 0, 1, 0, 0, 1, 0, 0, 0, 0, 0, 0, 0, 0, 0, 0, 0, 0, 0, 0, 0, 0, 0, 0, 0, 0, 0, 0, 0, 0, 1, 0, 0, 0, 0, 0, 0, 0, 0, 0, 0, 0, 0, 0, 0, 0, 0, 0, 0, 0, 0, 0, 1, 0, 0, 1, 0, 0, 0, 0, 0, 0, 0, 0, 0, 0, 5, 5, 5, 5, 5, 5, 5, 5, 5, 5, 5, 5, 5, 5, 5, 5, 2, 2, 2, 2, 2, 2, 2, 2, 2, 2, 2, 2, 2, 2, 2, 2, 2, 2, 2, 2, 2, 2, 2, 2, 2, 2, 2, 2, 2, 2, 2, 2, 2, 2, 2, 2, 2, 2, 2, 2, 2, 2, 2, 2, 2, 2, 2, 2, 2, 2, 2, 2, 2, 2, 2, 2, 2, 2, 2, 2, 2, 2, 2, 2, 2, 2, 2, 2, 2, 2, 2, 2, 2, 2, 2, 2, 2, 2, 2, 2, 2, 2, 2, 2, 2, 2, 2, 2, 2, 2, 2, 2, 2, 2, 2, 2, 0, 0, 0, 0, 0, 0, 0, 0, 0, 0, 0, 0, 0, 0, 0, 0, 0, 0, 0, 0, 0, 0, 0, 0, 0, 0, 0, 0, 0, 0, 0, 0, 0, 0, 0, 1, 0, 0, 0, 0, 0, 0, 0, 0, 0, 0, 1, 0, 0, 1, 2, 2, 2, 2, 2, 2, 2, 2, 2, 2, 2, 2, 2, 2, 2, 2, 2, 2, 2, 2, 2, 2, 2, 2, 2, 2, 2, 2, 2, 2, 2, 2, 2, 2, 2, 2, 2, 2, 2, 2, 2, 2, 2, 2, 2, 2, 2, 2, 2, 2, 2, 2, 2, 2, 2, 2, 2, 2, 2, 2, 2, 2, 2, 2, 2, 2, 2, 2, 2, 2, 2, 2, 2, 2, 2, 2, 2, 2, 2, 2, 2, 2, 2, 2, 2, 2, 2, 2, 2, 2, 2, 2, 2, 2, 2, 2])
me_cube.materials.append(mat_material)
me_cube.materials.append(mat_white)
me_cube.materials.append(mat_black)
me_cube.materials.append(mat_steel)
me_cube.materials.append(mat_material_001)
me_cube.materials.append(mat_material_002)
me_cube.use_remesh_preserve_volume = False
me_cube.use_remesh_preserve_attributes = False
me_cube.use_mirror_vertex_groups = False
me_cube.update()

# ---- objects
ob_cube = bpy.data.objects.new('Cube', me_cube)
ob_lamp = bpy.data.objects.new('Lamp', light_lamp)
ob_camera = bpy.data.objects.new('Camera', cam_camera)

# ---- transforms, parenting, visibility, modifiers, constraints
ob_cube.location = (0.02354, 0.0, 0.6612)
ob_cube.lock_rotations_4d = False
ob_cube.empty_display_type = 'ARROWS'
ob_cube.lineart.crease_threshold = 0.0
ob_lamp.location = (4.076, 1.005, 5.904)
ob_lamp.rotation_euler = (0.6503, 0.05522, 1.866)
ob_lamp.lock_rotations_4d = False
ob_lamp.empty_display_type = 'ARROWS'
ob_lamp.color = (0.0, 0.0, 0.0, 0.0)
ob_lamp.lineart.crease_threshold = 0.0
ob_camera.location = (7.481, -6.508, 5.344)
ob_camera.rotation_euler = (1.109, 0.0, 0.8149)
ob_camera.lock_rotations_4d = False
ob_camera.empty_display_type = 'ARROWS'
ob_camera.color = (0.0, 0.0, 0.0, 0.0)
ob_camera.display_type = 'WIRE'
ob_camera.lineart.crease_threshold = 0.0

# ---- collection membership
col_collection_1.objects.link(ob_cube)
col_collection_1.objects.link(ob_lamp)
col_collection_1.objects.link(ob_camera)

# ---- scene / render settings (as saved in the file)
scene.camera = ob_camera
scene.frame_start = 1; scene.frame_end = 250; scene.frame_set(1)
scene.render.engine = 'BLENDER_EEVEE_NEXT'
scene.render.resolution_percentage = 50
scene.render.dither_intensity = 0.0
scene.cycles.use_denoising = False
scene.cycles.samples = 128
scene.cycles.sampling_pattern = 'TABULATED_SOBOL'
scene.cycles.use_adaptive_sampling = False
scene.cycles.use_light_tree = False
scene.cycles.blur_glossy = 0.0
scene.cycles.sample_clamp_indirect = 0.0
scene.view_settings.view_transform = 'Standard'
bpy.context.view_layer.update()
